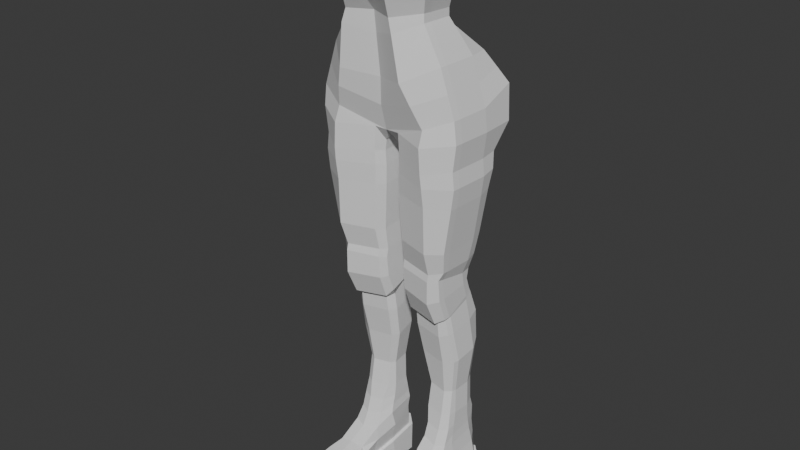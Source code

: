 # Source: tpose.blend  (saved by Blender 4.2.66; exported with 4.5.12 LTS)
import bpy
from mathutils import Matrix  # noqa: F401  (used for matrix-valued properties, if any)

bpy.ops.wm.read_factory_settings(use_empty=True)
scene = bpy.context.scene
scene.name = 'Scene'

# ---- collections
col_collection = bpy.data.collections.new('Collection'); scene.collection.children.link(col_collection)

# ---- world
world_world = bpy.data.worlds.new('World'); scene.world = world_world
world_world.use_nodes = True; world_world.node_tree.nodes.clear()
_N = world_world.node_tree.nodes; _L = world_world.node_tree.links
n0 = _N.new('ShaderNodeOutputWorld'); n0.name = 'World Output'; n0.location = (300, 300)
n1 = _N.new('ShaderNodeBackground'); n1.name = 'Background'; n1.location = (10, 300)
n1.inputs[0].default_value = (0.05088, 0.05088, 0.05088, 1.0)
_L.new(n1.outputs[0], n0.inputs[0])
n0.is_active_output = True
world_world.color = (0.05088, 0.05088, 0.05088)
world_world.sun_shadow_jitter_overblur = 0.0

# ---- meshes
me_cube_001 = bpy.data.meshes.new('Cube.001')
me_cube_001.from_pydata([(0.07425, 0.01769, 0.003177), (0.07183, 0.01817, 0.08595), (0.1941, 0.01769, 0.00499), (0.1922, 0.01809, 0.08715), (0.07425, 0.1126, 0.001884), (0.1124, 0.1508, 0.002536), (0.1112, 0.1498, 0.1005), (0.07268, 0.1125, 0.09942), (0.154, 0.1508, 0.003816), (0.1928, 0.1126, 0.00499), (0.1933, 0.1119, 0.09879), (0.1533, 0.1511, 0.1006), (0.0726, 0.02031, 0.0526), (0.1928, 0.02026, 0.054), (0.09039, -0.05284, 0.006188), (0.08797, -0.05124, 0.0601), (0.1933, -0.05075, 0.06178), (0.1939, -0.05236, 0.008055), (0.06563, -0.1041, 0.004324), (0.06486, -0.0983, 0.05782), (0.2142, -0.1009, 0.05818), (0.2147, -0.1068, 0.004879), (0.05944, -0.17, 0.01257), (0.05867, -0.1612, 0.06606), (0.2163, -0.1673, 0.06611), (0.2169, -0.1764, 0.0107), (0.06108, -0.199, 0.02036), (0.05958, -0.1916, 0.07224), (0.2032, -0.1936, 0.07178), (0.2046, -0.2014, 0.018), (0.1315, -0.2346, 0.08458), (0.1321, -0.2435, 0.03475), (0.1901, -0.2171, 0.07939), (0.1907, -0.2261, 0.02909), (0.08035, -0.2227, 0.07963), (0.08107, -0.2315, 0.03028), (0.1347, -0.2045, 0.1118), (0.1637, -0.2019, 0.1126), (0.1833, -0.1902, 0.1137), (0.0937, -0.185, 0.1133), (0.1065, -0.2022, 0.1103), (0.08983, -0.1598, 0.1201), (0.1838, -0.1617, 0.1151), (0.1732, -0.1156, 0.1265), (0.09428, -0.1115, 0.1271), (0.0774, -0.05475, 0.1311), (0.1803, -0.0567, 0.1345), (0.1707, 0.1055, 0.1599), (0.1513, 0.1367, 0.168), (0.1125, 0.1424, 0.1683), (0.08591, 0.1075, 0.1695), (0.06449, 0.01735, 0.1544), (0.1733, 0.01603, 0.1508), (0.0831, 0.108, 0.09894), (0.1156, 0.1395, 0.09931), (0.1492, 0.1405, 0.09939), (0.1828, 0.1075, 0.09829), (0.08229, 0.01916, 0.0864), (0.1818, 0.0181, 0.08707), (0.09892, -0.05267, 0.06049), (0.1828, -0.05288, 0.06152), (0.07508, -0.1012, 0.05777), (0.06914, -0.1616, 0.06607), (0.2058, -0.1651, 0.06556), (0.2038, -0.1032, 0.05805), (0.08687, -0.2138, 0.07742), (0.06994, -0.1885, 0.07145), (0.1939, -0.189, 0.07065), (0.1829, -0.2086, 0.07731), (0.132, -0.2199, 0.08302), (0.08073, -0.05003, 0.1765), (0.1697, -0.04592, 0.1676), (0.1674, 0.007939, 0.1985), (0.06978, 0.008415, 0.2036), (0.1648, 0.09738, 0.2076), (0.1163, 0.1293, 0.218), (0.1499, 0.1304, 0.2181), (0.07171, 0.09784, 0.2177), (0.1333, -0.05972, 0.1633), (0.1365, -0.114, 0.133), (0.135, -0.1611, 0.1188), (0.07319, -0.1861, 0.09951), (0.1967, -0.1635, 0.09988), (0.0897, -0.2094, 0.0954), (0.1908, -0.1908, 0.09926), (0.1791, -0.2088, 0.1006), (0.1315, -0.2208, 0.09179), (0.069, -0.1597, 0.109), (0.185, -0.1116, 0.112), (0.08151, -0.109, 0.1075), (0.1597, 0.003866, 0.307), (0.1637, 0.02586, 0.3066), (0.08027, 0.0008863, 0.3085), (0.07, 0.02691, 0.305), (0.1381, -0.009883, 0.3054), (0.1652, 0.0837, 0.3042), (0.1211, 0.123, 0.3083), (0.1524, 0.1157, 0.3087), (0.07651, 0.08427, 0.3036), (0.0709, 0.01504, 0.2347), (0.06818, 0.02013, 0.2663), (0.07469, 0.0894, 0.2711), (0.07309, 0.09393, 0.2424), (0.1341, -0.03675, 0.2042), (0.1353, -0.01984, 0.2516), (0.08995, -0.0121, 0.2582), (0.08875, -0.02697, 0.2136), (0.1513, 0.1286, 0.2441), (0.1529, 0.1264, 0.2742), (0.1623, 0.08895, 0.2678), (0.1628, 0.09347, 0.2366), (0.1649, 0.01908, 0.265), (0.1654, 0.01311, 0.2304), (0.1636, -0.02313, 0.2102), (0.1636, -0.007726, 0.2563), (0.1193, 0.1254, 0.2741), (0.1177, 0.1275, 0.244), (0.1597, 0.003866, 0.307), (0.1637, 0.02586, 0.3066), (0.08027, 0.0008863, 0.3085), (0.07, 0.02691, 0.305), (0.1381, -0.009883, 0.3054), (0.1652, 0.0837, 0.3042), (0.1211, 0.123, 0.3083), (0.1524, 0.1157, 0.3087), (0.07651, 0.08427, 0.3036), (0.158, 0.01548, 0.3864), (0.1618, 0.0278, 0.3866), (0.08162, 0.01254, 0.3876), (0.07174, 0.0289, 0.3852), (0.1372, 0.002384, 0.384), (0.1632, 0.08341, 0.3877), (0.1209, 0.1209, 0.3938), (0.1509, 0.1139, 0.3938), (0.078, 0.08399, 0.3871), (0.1722, 0.001718, 0.5014), (0.1776, 0.01689, 0.5038), (0.06203, -0.002113, 0.5024), (0.04779, 0.01849, 0.5021), (0.1422, -0.01408, 0.4964), (0.1797, 0.08542, 0.5142), (0.1186, 0.1307, 0.5279), (0.162, 0.1221, 0.5268), (0.05681, 0.08622, 0.5136), (0.1649, -0.02006, 0.6031), (0.1709, -0.003566, 0.6056), (0.05623, -0.02422, 0.6029), (0.04075, -0.001826, 0.6026), (0.1434, -0.03723, 0.5963), (0.1731, 0.07094, 0.617), (0.1178, 0.1202, 0.6306), (0.1649, 0.1108, 0.6294), (0.05056, 0.07182, 0.6151), (0.16, -0.0276, 0.6567), (0.1658, -0.01233, 0.6627), (0.0571, -0.03193, 0.6572), (0.04188, -0.01037, 0.6618), (0.1429, -0.04299, 0.6481), (0.168, 0.05672, 0.6897), (0.1176, 0.09024, 0.7086), (0.164, 0.08149, 0.7054), (0.05152, 0.05761, 0.6897), (0.1673, -0.04051, 0.6654), (0.1696, -0.02254, 0.6682), (0.04619, -0.04561, 0.666), (0.03807, -0.02023, 0.6793), (0.1471, -0.06203, 0.6553), (0.1665, 0.05874, 0.7), (0.1174, 0.08244, 0.7235), (0.1664, 0.07214, 0.7197), (0.03962, 0.05978, 0.7042), (0.1673, -0.0674, 0.7366), (0.1685, -0.04821, 0.7389), (0.04617, -0.07215, 0.7386), (0.03488, -0.04626, 0.7378), (0.1471, -0.09902, 0.7344), (0.1711, 0.03849, 0.7488), (0.1174, 0.06999, 0.7589), (0.1663, 0.05907, 0.7579), (0.0396, 0.0395, 0.7485), (0.1672, -0.074, 0.8067), (0.1685, -0.05495, 0.8034), (0.04615, -0.07801, 0.8099), (0.03486, -0.05354, 0.8018), (0.1471, -0.09939, 0.8062), (0.1711, 0.03103, 0.7885), (0.1174, 0.07632, 0.7871), (0.1663, 0.06554, 0.7892), (0.03958, 0.03191, 0.7879), (0.181, -0.06968, 0.8335), (0.1823, -0.05036, 0.8334), (0.04616, -0.07416, 0.834), (0.03488, -0.04862, 0.83), (0.1471, -0.09466, 0.8269), (0.1849, 0.0369, 0.8327), (0.1174, 0.08181, 0.8366), (0.1801, 0.07084, 0.839), (0.03959, 0.03786, 0.8302), (0.191, -0.08274, 0.8998), (0.1925, -0.05977, 0.8996), (0.04899, -0.08806, 0.902), (0.03558, -0.0577, 0.8973), (0.1507, -0.1198, 0.9023), (0.1955, 0.04394, 0.8987), (0.1154, 0.09058, 0.9058), (0.1899, 0.07937, 0.9068), (0.04118, 0.04508, 0.8975), (0.215, -0.08772, 1.042), (0.2166, -0.06475, 1.042), (0.04056, -0.09304, 1.045), (0.02714, -0.06269, 1.04), (0.1502, -0.1241, 1.041), (0.2196, 0.03895, 1.041), (0.1149, 0.09233, 1.046), (0.214, 0.07929, 1.048), (0.03275, 0.0401, 1.04), (0.2227, -0.08745, 1.102), (0.2242, -0.06448, 1.102), (0.04053, -0.09277, 1.104), (0.02712, -0.06242, 1.099), (0.1502, -0.1331, 1.101), (0.2272, 0.03922, 1.101), (0.1149, 0.1003, 1.103), (0.2216, 0.08722, 1.106), (0.03272, 0.04037, 1.1), (0.2172, -0.08728, 1.152), (0.2187, -0.06431, 1.152), (0.04351, -0.0926, 1.145), (0.03001, -0.06225, 1.14), (0.1485, -0.1375, 1.142), (0.2217, 0.03939, 1.151), (0.1133, 0.1106, 1.142), (0.2162, 0.09556, 1.154), (0.03562, 0.04054, 1.14), (0.2271, -0.08798, 1.229), (0.2286, -0.06501, 1.229), (0.03936, -0.0933, 1.218), (0.02586, -0.06294, 1.171), (0.1443, -0.1382, 1.215), (0.2316, 0.0387, 1.228), (0.1092, 0.1607, 1.213), (0.2262, 0.1456, 1.228), (0.03147, 0.03984, 1.194), (0.2196, -0.08872, 1.294), (0.2211, -0.06575, 1.294), (0.0, -0.09404, 1.218), (0.0, -0.06368, 1.211), (0.1425, -0.1212, 1.26), (0.2242, 0.03796, 1.294), (0.1084, 0.168, 1.297), (0.2183, 0.1508, 1.331), (0.0, 0.0999, 1.212), (0.1761, -0.09106, 1.427), (0.1776, -0.06809, 1.427), (0.0, -0.1163, 1.371), (0.0, -0.06603, 1.363), (0.09908, -0.1625, 1.387), (0.1808, 0.03561, 1.427), (0.06499, 0.1245, 1.392), (0.1749, 0.09178, 1.428), (0.0, 0.09755, 1.364), (0.1212, -0.145, 1.326), (0.0, -0.1145, 1.293), (0.1983, -0.08986, 1.359), (0.197, 0.1219, 1.379), (0.203, 0.03681, 1.359), (0.1998, -0.0669, 1.359), (0.0, 0.09875, 1.287), (0.08714, 0.1467, 1.344), (0.0, -0.06483, 1.285), (0.1229, -0.09251, 1.529), (0.1244, -0.06954, 1.529), (0.0, -0.1312, 1.492), (0.0, -0.06747, 1.493), (0.08162, -0.1701, 1.512), (0.1275, 0.002667, 1.528), (0.04872, 0.04776, 1.501), (0.1217, 0.007363, 1.516), (0.0, 0.04954, 1.481), (0.122, -0.09192, 1.554), (0.1235, -0.06895, 1.553), (0.0, -0.1382, 1.553), (0.0, -0.06688, 1.554), (0.06998, -0.1669, 1.551), (0.1268, 0.003258, 1.551), (0.03513, 0.02475, 1.552), (0.1177, 0.007954, 1.543), (0.0, 0.04082, 1.546), (0.1397, -0.1105, 1.607), (0.1417, -0.07996, 1.607), (0.0, -0.1863, 1.609), (0.0, -0.07721, 1.608), (0.07095, -0.1843, 1.609), (0.1407, 0.004351, 1.608), (0.02404, 0.06533, 1.608), (0.1339, 0.02176, 1.607), (0.0, 0.0686, 1.608), (0.1527, -0.1226, 1.65), (0.155, -0.0862, 1.65), (0.0, -0.188, 1.649), (0.0, -0.08292, 1.651), (0.07075, -0.1857, 1.65), (0.1538, 0.01425, 1.651), (0.01485, 0.0869, 1.651), (0.1458, 0.03499, 1.65), (0.0, 0.0908, 1.651), (0.1527, -0.1228, 1.695), (0.1551, -0.08641, 1.694), (0.0, -0.1892, 1.695), (0.0, -0.08314, 1.695), (0.07081, -0.193, 1.691), (0.1539, 0.01404, 1.695), (0.01492, 0.1002, 1.696), (0.1458, 0.03478, 1.694), (0.0, 0.1041, 1.696), (0.1543, -0.1246, 1.719), (0.1568, -0.08738, 1.719), (0.0, -0.1946, 1.718), (0.0, -0.08404, 1.719), (0.07074, -0.2114, 1.712), (0.1555, 0.01513, 1.72), (0.0137, 0.1177, 1.723), (0.1473, 0.03629, 1.719), (0.0, 0.1217, 1.723), (0.1559, -0.1263, 1.741), (0.1584, -0.08834, 1.741), (0.0, -0.1926, 1.744), (0.0, -0.08493, 1.742), (0.07065, -0.213, 1.737), (0.1572, 0.01623, 1.742), (0.01246, 0.1279, 1.742), (0.1487, 0.03782, 1.741), (0.0, 0.132, 1.742), (0.159, -0.1295, 1.767), (0.1616, -0.09014, 1.766), (0.0, -0.1875, 1.771), (0.0, -0.08659, 1.767), (0.07041, -0.2093, 1.766), (0.1603, 0.01853, 1.767), (0.009946, 0.1332, 1.767), (0.1516, 0.04097, 1.766), (0.0, 0.1374, 1.768), (0.1611, -0.1318, 1.794), (0.1637, -0.09141, 1.794), (0.0, -0.179, 1.788), (0.0, -0.08777, 1.795), (0.07025, -0.1966, 1.787), (0.1624, 0.02002, 1.795), (0.008256, 0.1376, 1.794), (0.1535, 0.04302, 1.794), (0.0, 0.1419, 1.794), (0.1636, -0.1345, 1.82), (0.1664, -0.09292, 1.819), (0.0, -0.1561, 1.818), (0.0, -0.08917, 1.82), (0.07002, -0.1534, 1.818), (0.165, 0.0219, 1.82), (0.006131, 0.1424, 1.82), (0.1558, 0.04561, 1.819), (0.0, 0.1469, 1.821), (0.01727, -0.2112, 1.765), (0.01676, -0.1948, 1.691), (0.01918, -0.1554, 1.818), (0.01776, -0.2148, 1.737), (0.01876, -0.1985, 1.787), (0.01832, -0.2132, 1.712), (0.08514, -0.1807, 1.692), (0.1093, -0.1893, 1.738), (0.1119, -0.1752, 1.788), (0.1096, -0.1873, 1.714), (0.1086, -0.1875, 1.766)], [], [(5, 6, 11, 8), (10, 11, 6, 7, 1, 3), (1, 12, 14, 15), (0, 12, 1, 7, 4), (9, 10, 3, 13, 2), (6, 5, 4, 7), (10, 9, 8, 11), (4, 5, 8, 9, 2, 0), (2, 13, 12, 0), (17, 16, 20, 21), (12, 13, 17, 14), (3, 1, 15, 16), (13, 3, 16, 17), (15, 14, 18, 19), (14, 17, 21, 18), (16, 15, 19, 20), (18, 21, 25, 22), (25, 24, 28, 29), (20, 19, 23, 24), (21, 20, 24, 25), (19, 18, 22, 23), (35, 34, 27, 26), (23, 22, 26, 27), (22, 25, 29, 33, 31, 35, 26), (24, 23, 27, 34, 30, 32, 28), (33, 32, 30, 31), (29, 28, 32, 33), (31, 30, 34, 35), (56, 58, 57, 53, 54, 55), (58, 60, 59, 57), (60, 64, 61, 59), (64, 63, 62, 61), (63, 67, 68, 69, 65, 66, 62), (62, 66, 81, 87), (57, 59, 45, 51), (67, 63, 82, 84), (66, 65, 83, 81), (59, 61, 89, 45), (58, 56, 47, 52), (63, 64, 88, 82), (64, 60, 46, 88), (55, 54, 49, 48), (61, 62, 87, 89), (65, 69, 86, 83), (53, 57, 51, 50), (42, 80, 36, 37, 38), (43, 79, 80, 42), (43, 46, 71), (47, 48, 76, 74), (44, 79, 78, 70), (60, 58, 52, 46), (54, 53, 50, 49), (69, 68, 85, 86), (56, 55, 48, 47), (68, 67, 84, 85), (105, 104, 94, 92), (101, 100, 93, 98), (52, 47, 74, 72), (46, 52, 72, 71), (49, 50, 77, 75), (48, 49, 75, 76), (51, 45, 70, 73), (45, 44, 70), (50, 51, 73, 77), (80, 79, 44, 41), (78, 79, 43, 71), (36, 80, 41, 39, 40), (44, 87, 41), (87, 81, 39, 41), (86, 85, 37, 36), (82, 43, 42), (84, 82, 42, 38), (83, 86, 36, 40), (85, 84, 38, 37), (81, 83, 40, 39), (88, 46, 43), (82, 88, 43), (89, 87, 44), (45, 89, 44), (91, 93, 92, 94, 90), (95, 97, 96, 98, 93, 91), (109, 108, 97, 95), (111, 109, 95, 91), (104, 114, 90, 94), (114, 111, 91, 90), (115, 101, 98, 96), (108, 115, 96, 97), (100, 105, 92, 93), (73, 70, 106, 99), (99, 106, 105, 100), (76, 75, 116, 107), (107, 116, 115, 108), (75, 77, 102, 116), (116, 102, 101, 115), (71, 72, 112, 113), (113, 112, 111, 114), (78, 71, 113, 103), (103, 113, 114, 104), (72, 74, 110, 112), (112, 110, 109, 111), (74, 76, 107, 110), (110, 107, 108, 109), (77, 73, 99, 102), (102, 99, 100, 101), (70, 78, 103, 106), (106, 103, 104, 105), (118, 117, 121, 119, 120), (122, 118, 120, 125, 123, 124), (128, 130, 139, 137), (134, 129, 138, 143), (123, 125, 134, 132), (124, 123, 132, 133), (120, 119, 128, 129), (125, 120, 129, 134), (119, 121, 130, 128), (121, 117, 126, 130), (122, 124, 133, 131), (118, 122, 131, 127), (117, 118, 127, 126), (139, 135, 144, 148), (137, 139, 148, 146), (130, 126, 135, 139), (131, 133, 142, 140), (127, 131, 140, 136), (126, 127, 136, 135), (132, 134, 143, 141), (133, 132, 141, 142), (129, 128, 137, 138), (152, 147, 156, 161), (147, 146, 155, 156), (140, 142, 151, 149), (136, 140, 149, 145), (135, 136, 145, 144), (141, 143, 152, 150), (142, 141, 150, 151), (138, 137, 146, 147), (143, 138, 147, 152), (153, 154, 163, 162), (154, 158, 167, 163), (146, 148, 157, 155), (148, 144, 153, 157), (149, 151, 160, 158), (145, 149, 158, 154), (144, 145, 154, 153), (150, 152, 161, 159), (151, 150, 159, 160), (166, 162, 171, 175), (164, 166, 175, 173), (159, 161, 170, 168), (160, 159, 168, 169), (156, 155, 164, 165), (161, 156, 165, 170), (155, 157, 166, 164), (157, 153, 162, 166), (158, 160, 169, 167), (179, 174, 183, 188), (174, 173, 182, 183), (167, 169, 178, 176), (163, 167, 176, 172), (162, 163, 172, 171), (168, 170, 179, 177), (169, 168, 177, 178), (165, 164, 173, 174), (170, 165, 174, 179), (180, 181, 190, 189), (181, 185, 194, 190), (173, 175, 184, 182), (175, 171, 180, 184), (176, 178, 187, 185), (172, 176, 185, 181), (171, 172, 181, 180), (177, 179, 188, 186), (178, 177, 186, 187), (193, 189, 198, 202), (191, 193, 202, 200), (186, 188, 197, 195), (187, 186, 195, 196), (183, 182, 191, 192), (188, 183, 192, 197), (182, 184, 193, 191), (184, 180, 189, 193), (185, 187, 196, 194), (206, 201, 210, 215), (201, 200, 209, 210), (194, 196, 205, 203), (190, 194, 203, 199), (189, 190, 199, 198), (195, 197, 206, 204), (196, 195, 204, 205), (192, 191, 200, 201), (197, 192, 201, 206), (213, 215, 224, 222), (207, 208, 217, 216), (200, 202, 211, 209), (202, 198, 207, 211), (203, 205, 214, 212), (199, 203, 212, 208), (198, 199, 208, 207), (204, 206, 215, 213), (205, 204, 213, 214), (221, 223, 232, 230), (220, 216, 225, 229), (214, 213, 222, 223), (210, 209, 218, 219), (215, 210, 219, 224), (209, 211, 220, 218), (211, 207, 216, 220), (212, 214, 223, 221), (208, 212, 221, 217), (228, 227, 236, 237), (232, 231, 240, 241), (217, 221, 230, 226), (216, 217, 226, 225), (222, 224, 233, 231), (223, 222, 231, 232), (219, 218, 227, 228), (224, 219, 228, 233), (218, 220, 229, 227), (237, 236, 245, 246), (241, 240, 249, 250), (233, 228, 237, 242), (227, 229, 238, 236), (229, 225, 234, 238), (230, 232, 241, 239), (226, 230, 239, 235), (225, 226, 235, 234), (231, 233, 242, 240), (261, 263, 252, 256), (262, 261, 256, 254), (242, 237, 246, 251), (236, 238, 247, 245), (238, 234, 243, 247), (239, 241, 250, 248), (235, 239, 248, 244), (234, 235, 244, 243), (240, 242, 251, 249), (260, 255, 273, 278), (255, 254, 272, 273), (265, 264, 259, 257), (266, 265, 257, 253), (263, 266, 253, 252), (268, 267, 260, 258), (264, 268, 258, 259), (269, 262, 254, 255), (267, 269, 255, 260), (251, 246, 269, 267), (246, 245, 262, 269), (250, 249, 268, 264), (249, 251, 267, 268), (243, 244, 266, 263), (244, 248, 265, 266), (248, 250, 264, 265), (245, 247, 261, 262), (247, 243, 263, 261), (273, 272, 281, 282), (277, 276, 285, 286), (254, 256, 274, 272), (256, 252, 270, 274), (257, 259, 277, 275), (253, 257, 275, 271), (252, 253, 271, 270), (258, 260, 278, 276), (259, 258, 276, 277), (287, 282, 291, 296), (282, 281, 290, 291), (278, 273, 282, 287), (272, 274, 283, 281), (274, 270, 279, 283), (275, 277, 286, 284), (271, 275, 284, 280), (270, 271, 280, 279), (276, 278, 287, 285), (289, 293, 302, 298), (293, 295, 304, 302), (281, 283, 292, 290), (283, 279, 288, 292), (284, 286, 295, 293), (280, 284, 293, 289), (279, 280, 289, 288), (285, 287, 296, 294), (286, 285, 294, 295), (299, 301, 310, 361, 308), (305, 300, 309, 314), (288, 289, 298, 297), (294, 296, 305, 303), (295, 294, 303, 304), (291, 290, 299, 300), (296, 291, 300, 305), (290, 292, 301, 299), (292, 288, 297, 301), (308, 361, 365, 317), (314, 309, 318, 323), (301, 297, 306, 366, 310), (302, 304, 313, 311), (298, 302, 311, 307), (297, 298, 307, 306), (303, 305, 314, 312), (304, 303, 312, 313), (300, 299, 308, 309), (318, 317, 326, 327), (322, 321, 330, 331), (310, 366, 369, 319), (311, 313, 322, 320), (307, 311, 320, 316), (306, 307, 316, 315), (312, 314, 323, 321), (313, 312, 321, 322), (309, 308, 317, 318), (324, 325, 334, 333), (325, 329, 338, 334), (323, 318, 327, 332), (317, 365, 363, 326), (319, 369, 367, 328), (320, 322, 331, 329), (316, 320, 329, 325), (315, 316, 325, 324), (321, 323, 332, 330), (337, 370, 368, 346), (335, 360, 364, 344), (330, 332, 341, 339), (331, 330, 339, 340), (327, 326, 335, 336), (332, 327, 336, 341), (326, 363, 360, 335), (328, 367, 370, 337), (329, 331, 340, 338), (350, 345, 354, 359), (345, 344, 353, 354), (338, 340, 349, 347), (334, 338, 347, 343), (333, 334, 343, 342), (339, 341, 350, 348), (340, 339, 348, 349), (336, 335, 344, 345), (341, 336, 345, 350), (352, 354, 353, 362, 355, 351), (356, 358, 357, 359, 354, 352), (344, 364, 362, 353), (346, 368, 342, 351, 355), (347, 349, 358, 356), (343, 347, 356, 352), (342, 343, 352, 351), (348, 350, 359, 357), (349, 348, 357, 358), (365, 361, 310, 319), (364, 360, 337, 346), (360, 363, 328, 337), (362, 364, 346, 355), (363, 365, 319, 328), (367, 369, 315, 324), (368, 370, 333, 342), (370, 367, 324, 333), (369, 366, 306, 315)])
_uv = me_cube_001.uv_layers.new(name='UVMap')
_uv.uv.foreach_set('vector', [0.375, 0.3308, 0.625, 0.3367, 0.625, 0.4125, 0.375, 0.419, 0.625, 0.5739, 0.7125, 0.5, 0.7883, 0.5, 0.875, 0.5739, 0.875, 0.75, 0.625, 0.75, 0.625, 0.0, 0.5459, 0.0, 0.5459, 0.0, 0.625, 0.0, 0.375, 0.0, 0.5459, 0.0, 0.625, 0.0, 0.625, 0.1761, 0.375, 0.1783, 0.375, 0.5717, 0.625, 0.5739, 0.625, 0.75, 0.5459, 0.75, 0.375, 0.75, 0.625, 0.3367, 0.375, 0.3308, 0.375, 0.1783, 0.625, 0.1761, 0.625, 0.5739, 0.375, 0.5717, 0.375, 0.419, 0.625, 0.4125, 0.125, 0.5717, 0.2058, 0.5, 0.294, 0.5, 0.375, 0.5717, 0.375, 0.75, 0.125, 0.75, 0.375, 0.75, 0.5459, 0.75, 0.5459, 1.0, 0.375, 1.0, 0.5459, 0.75, 0.625, 0.75, 0.625, 0.75, 0.5459, 0.75, 0.5459, 1.0, 0.5459, 0.75, 0.5459, 0.75, 0.5459, 1.0, 0.625, 0.75, 0.875, 0.75, 0.875, 0.75, 0.625, 0.75, 0.5459, 0.75, 0.625, 0.75, 0.625, 0.75, 0.5459, 0.75, 0.625, 0.0, 0.5459, 0.0, 0.5459, 0.0, 0.625, 0.0, 0.5459, 1.0, 0.5459, 0.75, 0.5459, 0.75, 0.5459, 1.0, 0.625, 0.75, 0.875, 0.75, 0.875, 0.75, 0.625, 0.75, 0.5459, 1.0, 0.5459, 0.75, 0.5459, 0.75, 0.5459, 1.0, 0.5459, 0.75, 0.625, 0.75, 0.625, 0.75, 0.5459, 0.75, 0.625, 0.75, 0.875, 0.75, 0.875, 0.75, 0.625, 0.75, 0.5459, 0.75, 0.625, 0.75, 0.625, 0.75, 0.5459, 0.75, 0.625, 0.0, 0.5459, 0.0, 0.5459, 0.0, 0.625, 0.0, 0.5459, 0.9375, 0.625, 0.9375, 0.625, 1.0, 0.5459, 1.0, 0.625, 0.0, 0.5459, 0.0, 0.5459, 0.0, 0.625, 0.0, 0.5459, 1.0, 0.5459, 0.75, 0.5459, 0.75, 0.5459, 0.8125, 0.5459, 0.875, 0.5459, 0.9375, 0.5459, 1.0, 0.625, 0.75, 0.875, 0.75, 0.875, 0.75, 0.8125, 0.75, 0.75, 0.75, 0.6875, 0.75, 0.625, 0.75, 0.5459, 0.8125, 0.625, 0.8125, 0.625, 0.875, 0.5459, 0.875, 0.5459, 0.75, 0.625, 0.75, 0.625, 0.8125, 0.5459, 0.8125, 0.5459, 0.875, 0.625, 0.875, 0.625, 0.9375, 0.5459, 0.9375, 0.6469, 0.5819, 0.6467, 0.75, 0.8529, 0.75, 0.8527, 0.5816, 0.7818, 0.5203, 0.7188, 0.5196, 0.6467, 0.75, 0.6507, 0.75, 0.8482, 0.75, 0.8529, 0.75, 0.6507, 0.75, 0.6435, 0.75, 0.8564, 0.75, 0.8482, 0.75, 0.6435, 0.75, 0.6424, 0.75, 0.8584, 0.75, 0.8564, 0.75, 0.6424, 0.75, 0.6528, 0.75, 0.6875, 0.75, 0.7521, 0.75, 0.8109, 0.75, 0.8545, 0.75, 0.8584, 0.75, 0.8584, 0.75, 0.8545, 0.75, 0.8545, 0.75, 0.8584, 0.75, 0.8529, 0.75, 0.8482, 0.75, 0.8482, 0.75, 0.8529, 0.75, 0.6528, 0.75, 0.6424, 0.75, 0.6424, 0.75, 0.6528, 0.75, 0.8545, 0.75, 0.8109, 0.75, 0.8109, 0.75, 0.8545, 0.75, 0.8482, 0.75, 0.8564, 0.75, 0.8443, 0.75, 0.8482, 0.75, 0.6467, 0.75, 0.6469, 0.5819, 0.6469, 0.5819, 0.6467, 0.75, 0.6424, 0.75, 0.6435, 0.75, 0.6597, 0.75, 0.6424, 0.75, 0.6435, 0.75, 0.6507, 0.75, 0.6507, 0.75, 0.6597, 0.75, 0.7188, 0.5196, 0.7818, 0.5203, 0.7818, 0.5203, 0.7188, 0.5196, 0.8564, 0.75, 0.8584, 0.75, 0.8584, 0.75, 0.8443, 0.75, 0.8109, 0.75, 0.7521, 0.75, 0.7521, 0.75, 0.8109, 0.75, 0.8527, 0.5816, 0.8529, 0.75, 0.8529, 0.75, 0.8527, 0.5816, 0.6424, 0.75, 0.7426, 0.75, 0.7521, 0.75, 0.6875, 0.75, 0.6528, 0.75, 0.6657, 0.75, 0.7425, 0.75, 0.7426, 0.75, 0.6424, 0.75, 0.6657, 0.75, 0.6507, 0.75, 0.6498, 0.75, 0.6469, 0.5819, 0.7188, 0.5196, 0.7188, 0.5196, 0.6469, 0.5819, 0.8409, 0.75, 0.7425, 0.75, 0.7321, 0.75, 0.8496, 0.75, 0.6507, 0.75, 0.6467, 0.75, 0.6467, 0.75, 0.6507, 0.75, 0.7818, 0.5203, 0.8527, 0.5816, 0.8527, 0.5816, 0.7818, 0.5203, 0.7521, 0.75, 0.6875, 0.75, 0.6875, 0.75, 0.7521, 0.75, 0.6469, 0.5819, 0.7188, 0.5196, 0.7188, 0.5196, 0.6469, 0.5819, 0.6875, 0.75, 0.6528, 0.75, 0.6528, 0.75, 0.6875, 0.75, 0.8496, 0.75, 0.7321, 0.75, 0.7321, 0.75, 0.8496, 0.75, 0.8527, 0.5816, 0.8529, 0.75, 0.8529, 0.75, 0.8527, 0.5816, 0.6467, 0.75, 0.6469, 0.5819, 0.6469, 0.5819, 0.6467, 0.75, 0.6507, 0.75, 0.6467, 0.75, 0.6467, 0.75, 0.6498, 0.75, 0.7818, 0.5203, 0.8527, 0.5816, 0.8527, 0.5816, 0.7818, 0.5203, 0.7188, 0.5196, 0.7818, 0.5203, 0.7818, 0.5203, 0.7188, 0.5196, 0.8529, 0.75, 0.8482, 0.75, 0.8496, 0.75, 0.8529, 0.75, 0.8482, 0.75, 0.8409, 0.75, 0.8496, 0.75, 0.8527, 0.5816, 0.8529, 0.75, 0.8529, 0.75, 0.8527, 0.5816, 0.7426, 0.75, 0.7425, 0.75, 0.8409, 0.75, 0.8337, 0.75, 0.7321, 0.75, 0.7425, 0.75, 0.6657, 0.75, 0.6498, 0.75, 0.7521, 0.75, 0.7426, 0.75, 0.8337, 0.75, 0.8273, 0.75, 0.8109, 0.75, 0.8409, 0.75, 0.8584, 0.75, 0.8337, 0.75, 0.8584, 0.75, 0.8545, 0.75, 0.8273, 0.75, 0.8337, 0.75, 0.7521, 0.75, 0.6875, 0.75, 0.6875, 0.75, 0.7521, 0.75, 0.6424, 0.75, 0.6657, 0.75, 0.6424, 0.75, 0.6528, 0.75, 0.6424, 0.75, 0.6424, 0.75, 0.6528, 0.75, 0.8109, 0.75, 0.7521, 0.75, 0.7521, 0.75, 0.8109, 0.75, 0.6875, 0.75, 0.6528, 0.75, 0.6528, 0.75, 0.6875, 0.75, 0.8545, 0.75, 0.8109, 0.75, 0.8109, 0.75, 0.8273, 0.75, 0.6597, 0.75, 0.6507, 0.75, 0.6657, 0.75, 0.6424, 0.75, 0.6597, 0.75, 0.6657, 0.75, 0.8443, 0.75, 0.8584, 0.75, 0.8409, 0.75, 0.8482, 0.75, 0.8443, 0.75, 0.8409, 0.75, 0.6467, 0.75, 0.8529, 0.75, 0.8496, 0.75, 0.7321, 0.75, 0.6498, 0.75, 0.6469, 0.5819, 0.7188, 0.5196, 0.7818, 0.5203, 0.8527, 0.5816, 0.8529, 0.75, 0.6467, 0.75, 0.6469, 0.5819, 0.7188, 0.5196, 0.7188, 0.5196, 0.6469, 0.5819, 0.6467, 0.75, 0.6469, 0.5819, 0.6469, 0.5819, 0.6467, 0.75, 0.7321, 0.75, 0.6498, 0.75, 0.6498, 0.75, 0.7321, 0.75, 0.6498, 0.75, 0.6467, 0.75, 0.6467, 0.75, 0.6498, 0.75, 0.7818, 0.5203, 0.8527, 0.5816, 0.8527, 0.5816, 0.7818, 0.5203, 0.7188, 0.5196, 0.7818, 0.5203, 0.7818, 0.5203, 0.7188, 0.5196, 0.8529, 0.75, 0.8496, 0.75, 0.8496, 0.75, 0.8529, 0.75, 0.8529, 0.75, 0.8496, 0.75, 0.8496, 0.75, 0.8529, 0.75, 0.8529, 0.75, 0.8496, 0.75, 0.8496, 0.75, 0.8529, 0.75, 0.7188, 0.5196, 0.7818, 0.5203, 0.7818, 0.5203, 0.7188, 0.5196, 0.7188, 0.5196, 0.7818, 0.5203, 0.7818, 0.5203, 0.7188, 0.5196, 0.7818, 0.5203, 0.8527, 0.5816, 0.8527, 0.5816, 0.7818, 0.5203, 0.7818, 0.5203, 0.8527, 0.5816, 0.8527, 0.5816, 0.7818, 0.5203, 0.6498, 0.75, 0.6467, 0.75, 0.6467, 0.75, 0.6498, 0.75, 0.6498, 0.75, 0.6467, 0.75, 0.6467, 0.75, 0.6498, 0.75, 0.7321, 0.75, 0.6498, 0.75, 0.6498, 0.75, 0.7321, 0.75, 0.7321, 0.75, 0.6498, 0.75, 0.6498, 0.75, 0.7321, 0.75, 0.6467, 0.75, 0.6469, 0.5819, 0.6469, 0.5819, 0.6467, 0.75, 0.6467, 0.75, 0.6469, 0.5819, 0.6469, 0.5819, 0.6467, 0.75, 0.6469, 0.5819, 0.7188, 0.5196, 0.7188, 0.5196, 0.6469, 0.5819, 0.6469, 0.5819, 0.7188, 0.5196, 0.7188, 0.5196, 0.6469, 0.5819, 0.8527, 0.5816, 0.8529, 0.75, 0.8529, 0.75, 0.8527, 0.5816, 0.8527, 0.5816, 0.8529, 0.75, 0.8529, 0.75, 0.8527, 0.5816, 0.8496, 0.75, 0.7321, 0.75, 0.7321, 0.75, 0.8496, 0.75, 0.8496, 0.75, 0.7321, 0.75, 0.7321, 0.75, 0.8496, 0.75, 0.6467, 0.75, 0.6498, 0.75, 0.7321, 0.75, 0.8496, 0.75, 0.8529, 0.75, 0.6469, 0.5819, 0.6467, 0.75, 0.8529, 0.75, 0.8527, 0.5816, 0.7818, 0.5203, 0.7188, 0.5196, 0.8496, 0.75, 0.7321, 0.75, 0.7321, 0.75, 0.8496, 0.75, 0.8527, 0.5816, 0.8529, 0.75, 0.8529, 0.75, 0.8527, 0.5816, 0.7818, 0.5203, 0.8527, 0.5816, 0.8527, 0.5816, 0.7818, 0.5203, 0.7188, 0.5196, 0.7818, 0.5203, 0.7818, 0.5203, 0.7188, 0.5196, 0.8529, 0.75, 0.8496, 0.75, 0.8496, 0.75, 0.8529, 0.75, 0.8527, 0.5816, 0.8529, 0.75, 0.8529, 0.75, 0.8527, 0.5816, 0.8496, 0.75, 0.7321, 0.75, 0.7321, 0.75, 0.8496, 0.75, 0.7321, 0.75, 0.6498, 0.75, 0.6498, 0.75, 0.7321, 0.75, 0.6469, 0.5819, 0.7188, 0.5196, 0.7188, 0.5196, 0.6469, 0.5819, 0.6467, 0.75, 0.6469, 0.5819, 0.6469, 0.5819, 0.6467, 0.75, 0.6498, 0.75, 0.6467, 0.75, 0.6467, 0.75, 0.6498, 0.75, 0.7321, 0.75, 0.6498, 0.75, 0.6498, 0.75, 0.7321, 0.75, 0.8496, 0.75, 0.7321, 0.75, 0.7321, 0.75, 0.8496, 0.75, 0.7321, 0.75, 0.6498, 0.75, 0.6498, 0.75, 0.7321, 0.75, 0.6469, 0.5819, 0.7188, 0.5196, 0.7188, 0.5196, 0.6469, 0.5819, 0.6467, 0.75, 0.6469, 0.5819, 0.6469, 0.5819, 0.6467, 0.75, 0.6498, 0.75, 0.6467, 0.75, 0.6467, 0.75, 0.6498, 0.75, 0.7818, 0.5203, 0.8527, 0.5816, 0.8527, 0.5816, 0.7818, 0.5203, 0.7188, 0.5196, 0.7818, 0.5203, 0.7818, 0.5203, 0.7188, 0.5196, 0.8529, 0.75, 0.8496, 0.75, 0.8496, 0.75, 0.8529, 0.75, 0.8527, 0.5816, 0.8529, 0.75, 0.8529, 0.75, 0.8527, 0.5816, 0.8529, 0.75, 0.8496, 0.75, 0.8496, 0.75, 0.8529, 0.75, 0.6469, 0.5819, 0.7188, 0.5196, 0.7188, 0.5196, 0.6469, 0.5819, 0.6467, 0.75, 0.6469, 0.5819, 0.6469, 0.5819, 0.6467, 0.75, 0.6498, 0.75, 0.6467, 0.75, 0.6467, 0.75, 0.6498, 0.75, 0.7818, 0.5203, 0.8527, 0.5816, 0.8527, 0.5816, 0.7818, 0.5203, 0.7188, 0.5196, 0.7818, 0.5203, 0.7818, 0.5203, 0.7188, 0.5196, 0.8529, 0.75, 0.8496, 0.75, 0.8496, 0.75, 0.8529, 0.75, 0.8527, 0.5816, 0.8529, 0.75, 0.8529, 0.75, 0.8527, 0.5816, 0.6498, 0.75, 0.6467, 0.75, 0.6467, 0.75, 0.6498, 0.75, 0.6467, 0.75, 0.6469, 0.5819, 0.6469, 0.5819, 0.6467, 0.75, 0.8496, 0.75, 0.7321, 0.75, 0.7321, 0.75, 0.8496, 0.75, 0.7321, 0.75, 0.6498, 0.75, 0.6498, 0.75, 0.7321, 0.75, 0.6469, 0.5819, 0.7188, 0.5196, 0.7188, 0.5196, 0.6469, 0.5819, 0.6467, 0.75, 0.6469, 0.5819, 0.6469, 0.5819, 0.6467, 0.75, 0.6498, 0.75, 0.6467, 0.75, 0.6467, 0.75, 0.6498, 0.75, 0.7818, 0.5203, 0.8527, 0.5816, 0.8527, 0.5816, 0.7818, 0.5203, 0.7188, 0.5196, 0.7818, 0.5203, 0.7818, 0.5203, 0.7188, 0.5196, 0.7321, 0.75, 0.6498, 0.75, 0.6498, 0.75, 0.7321, 0.75, 0.8496, 0.75, 0.7321, 0.75, 0.7321, 0.75, 0.8496, 0.75, 0.7818, 0.5203, 0.8527, 0.5816, 0.8527, 0.5816, 0.7818, 0.5203, 0.7188, 0.5196, 0.7818, 0.5203, 0.7818, 0.5203, 0.7188, 0.5196, 0.8529, 0.75, 0.8496, 0.75, 0.8496, 0.75, 0.8529, 0.75, 0.8527, 0.5816, 0.8529, 0.75, 0.8529, 0.75, 0.8527, 0.5816, 0.8496, 0.75, 0.7321, 0.75, 0.7321, 0.75, 0.8496, 0.75, 0.7321, 0.75, 0.6498, 0.75, 0.6498, 0.75, 0.7321, 0.75, 0.6469, 0.5819, 0.7188, 0.5196, 0.7188, 0.5196, 0.6469, 0.5819, 0.8527, 0.5816, 0.8529, 0.75, 0.8529, 0.75, 0.8527, 0.5816, 0.8529, 0.75, 0.8496, 0.75, 0.8496, 0.75, 0.8529, 0.75, 0.6469, 0.5819, 0.7188, 0.5196, 0.7188, 0.5196, 0.6469, 0.5819, 0.6467, 0.75, 0.6469, 0.5819, 0.6469, 0.5819, 0.6467, 0.75, 0.6498, 0.75, 0.6467, 0.75, 0.6467, 0.75, 0.6498, 0.75, 0.7818, 0.5203, 0.8527, 0.5816, 0.8527, 0.5816, 0.7818, 0.5203, 0.7188, 0.5196, 0.7818, 0.5203, 0.7818, 0.5203, 0.7188, 0.5196, 0.8529, 0.75, 0.8496, 0.75, 0.8496, 0.75, 0.8529, 0.75, 0.8527, 0.5816, 0.8529, 0.75, 0.8529, 0.75, 0.8527, 0.5816, 0.6498, 0.75, 0.6467, 0.75, 0.6467, 0.75, 0.6498, 0.75, 0.6467, 0.75, 0.6469, 0.5819, 0.6469, 0.5819, 0.6467, 0.75, 0.8496, 0.75, 0.7321, 0.75, 0.7321, 0.75, 0.8496, 0.75, 0.7321, 0.75, 0.6498, 0.75, 0.6498, 0.75, 0.7321, 0.75, 0.6469, 0.5819, 0.7188, 0.5196, 0.7188, 0.5196, 0.6469, 0.5819, 0.6467, 0.75, 0.6469, 0.5819, 0.6469, 0.5819, 0.6467, 0.75, 0.6498, 0.75, 0.6467, 0.75, 0.6467, 0.75, 0.6498, 0.75, 0.7818, 0.5203, 0.8527, 0.5816, 0.8527, 0.5816, 0.7818, 0.5203, 0.7188, 0.5196, 0.7818, 0.5203, 0.7818, 0.5203, 0.7188, 0.5196, 0.7321, 0.75, 0.6498, 0.75, 0.6498, 0.75, 0.7321, 0.75, 0.8496, 0.75, 0.7321, 0.75, 0.7321, 0.75, 0.8496, 0.75, 0.7818, 0.5203, 0.8527, 0.5816, 0.8527, 0.5816, 0.7818, 0.5203, 0.7188, 0.5196, 0.7818, 0.5203, 0.7818, 0.5203, 0.7188, 0.5196, 0.8529, 0.75, 0.8496, 0.75, 0.8496, 0.75, 0.8529, 0.75, 0.8527, 0.5816, 0.8529, 0.75, 0.8529, 0.75, 0.8527, 0.5816, 0.8496, 0.75, 0.7321, 0.75, 0.7321, 0.75, 0.8496, 0.75, 0.7321, 0.75, 0.6498, 0.75, 0.6498, 0.75, 0.7321, 0.75, 0.6469, 0.5819, 0.7188, 0.5196, 0.7188, 0.5196, 0.6469, 0.5819, 0.8527, 0.5816, 0.8529, 0.75, 0.8529, 0.75, 0.8527, 0.5816, 0.8529, 0.75, 0.8496, 0.75, 0.8496, 0.75, 0.8529, 0.75, 0.6469, 0.5819, 0.7188, 0.5196, 0.7188, 0.5196, 0.6469, 0.5819, 0.6467, 0.75, 0.6469, 0.5819, 0.6469, 0.5819, 0.6467, 0.75, 0.6498, 0.75, 0.6467, 0.75, 0.6467, 0.75, 0.6498, 0.75, 0.7818, 0.5203, 0.8527, 0.5816, 0.8527, 0.5816, 0.7818, 0.5203, 0.7188, 0.5196, 0.7818, 0.5203, 0.7818, 0.5203, 0.7188, 0.5196, 0.8529, 0.75, 0.8496, 0.75, 0.8496, 0.75, 0.8529, 0.75, 0.8527, 0.5816, 0.8529, 0.75, 0.8529, 0.75, 0.8527, 0.5816, 0.7818, 0.5203, 0.8527, 0.5816, 0.8527, 0.5816, 0.7818, 0.5203, 0.6498, 0.75, 0.6467, 0.75, 0.6467, 0.75, 0.6498, 0.75, 0.8496, 0.75, 0.7321, 0.75, 0.7321, 0.75, 0.8496, 0.75, 0.7321, 0.75, 0.6498, 0.75, 0.6498, 0.75, 0.7321, 0.75, 0.6469, 0.5819, 0.7188, 0.5196, 0.7188, 0.5196, 0.6469, 0.5819, 0.6467, 0.75, 0.6469, 0.5819, 0.6469, 0.5819, 0.6467, 0.75, 0.6498, 0.75, 0.6467, 0.75, 0.6467, 0.75, 0.6498, 0.75, 0.7818, 0.5203, 0.8527, 0.5816, 0.8527, 0.5816, 0.7818, 0.5203, 0.7188, 0.5196, 0.7818, 0.5203, 0.7818, 0.5203, 0.7188, 0.5196, 0.6469, 0.5819, 0.7188, 0.5196, 0.7188, 0.5196, 0.6469, 0.5819, 0.7321, 0.75, 0.6498, 0.75, 0.6498, 0.75, 0.7321, 0.75, 0.7188, 0.5196, 0.7818, 0.5203, 0.7818, 0.5203, 0.7188, 0.5196, 0.8529, 0.75, 0.8496, 0.75, 0.8496, 0.75, 0.8529, 0.75, 0.8527, 0.5816, 0.8529, 0.75, 0.8529, 0.75, 0.8527, 0.5816, 0.8496, 0.75, 0.7321, 0.75, 0.7321, 0.75, 0.8496, 0.75, 0.7321, 0.75, 0.6498, 0.75, 0.6498, 0.75, 0.7321, 0.75, 0.6469, 0.5819, 0.7188, 0.5196, 0.7188, 0.5196, 0.6469, 0.5819, 0.6467, 0.75, 0.6469, 0.5819, 0.6469, 0.5819, 0.6467, 0.75, 0.8529, 0.75, 0.8496, 0.75, 0.8496, 0.75, 0.8529, 0.75, 0.7188, 0.5196, 0.7818, 0.5203, 0.7818, 0.5203, 0.7188, 0.5196, 0.6467, 0.75, 0.6469, 0.5819, 0.6469, 0.5819, 0.6467, 0.75, 0.6498, 0.75, 0.6467, 0.75, 0.6467, 0.75, 0.6498, 0.75, 0.7818, 0.5203, 0.8527, 0.5816, 0.8527, 0.5816, 0.7818, 0.5203, 0.7188, 0.5196, 0.7818, 0.5203, 0.7818, 0.5203, 0.7188, 0.5196, 0.8529, 0.75, 0.8496, 0.75, 0.8496, 0.75, 0.8529, 0.75, 0.8527, 0.5816, 0.8529, 0.75, 0.8529, 0.75, 0.8527, 0.5816, 0.8496, 0.75, 0.7321, 0.75, 0.7321, 0.75, 0.8496, 0.75, 0.8529, 0.75, 0.8496, 0.75, 0.8496, 0.75, 0.8529, 0.75, 0.7188, 0.5196, 0.7818, 0.5203, 0.7818, 0.5203, 0.7188, 0.5196, 0.8527, 0.5816, 0.8529, 0.75, 0.8529, 0.75, 0.8527, 0.5816, 0.8496, 0.75, 0.7321, 0.75, 0.7321, 0.75, 0.8496, 0.75, 0.7321, 0.75, 0.6498, 0.75, 0.6498, 0.75, 0.7321, 0.75, 0.6469, 0.5819, 0.7188, 0.5196, 0.7188, 0.5196, 0.6469, 0.5819, 0.6467, 0.75, 0.6469, 0.5819, 0.6469, 0.5819, 0.6467, 0.75, 0.6498, 0.75, 0.6467, 0.75, 0.6467, 0.75, 0.6498, 0.75, 0.7818, 0.5203, 0.8527, 0.5816, 0.8527, 0.5816, 0.7818, 0.5203, 0.7321, 0.75, 0.6498, 0.75, 0.6498, 0.75, 0.7321, 0.75, 0.8496, 0.75, 0.7321, 0.75, 0.7321, 0.75, 0.8496, 0.75, 0.8527, 0.5816, 0.8529, 0.75, 0.8529, 0.75, 0.8527, 0.5816, 0.8496, 0.75, 0.7321, 0.75, 0.7321, 0.75, 0.8496, 0.75, 0.7321, 0.75, 0.6498, 0.75, 0.6498, 0.75, 0.7321, 0.75, 0.6469, 0.5819, 0.7188, 0.5196, 0.7188, 0.5196, 0.6469, 0.5819, 0.6467, 0.75, 0.6469, 0.5819, 0.6469, 0.5819, 0.6467, 0.75, 0.6498, 0.75, 0.6467, 0.75, 0.6467, 0.75, 0.6498, 0.75, 0.7818, 0.5203, 0.8527, 0.5816, 0.8527, 0.5816, 0.7818, 0.5203, 0.8527, 0.5816, 0.8529, 0.75, 0.8529, 0.75, 0.8527, 0.5816, 0.8529, 0.75, 0.8496, 0.75, 0.8496, 0.75, 0.8529, 0.75, 0.6469, 0.5819, 0.7188, 0.5196, 0.7188, 0.5196, 0.6469, 0.5819, 0.6467, 0.75, 0.6469, 0.5819, 0.6469, 0.5819, 0.6467, 0.75, 0.6498, 0.75, 0.6467, 0.75, 0.6467, 0.75, 0.6498, 0.75, 0.7818, 0.5203, 0.8527, 0.5816, 0.8527, 0.5816, 0.7818, 0.5203, 0.7188, 0.5196, 0.7818, 0.5203, 0.7818, 0.5203, 0.7188, 0.5196, 0.8529, 0.75, 0.8496, 0.75, 0.8496, 0.75, 0.8529, 0.75, 0.8527, 0.5816, 0.8529, 0.75, 0.8529, 0.75, 0.8527, 0.5816, 0.8527, 0.5816, 0.8529, 0.75, 0.8529, 0.75, 0.8527, 0.5816, 0.8529, 0.75, 0.8496, 0.75, 0.8496, 0.75, 0.8529, 0.75, 0.7188, 0.5196, 0.7818, 0.5203, 0.7818, 0.5203, 0.7188, 0.5196, 0.7818, 0.5203, 0.8527, 0.5816, 0.8527, 0.5816, 0.7818, 0.5203, 0.6498, 0.75, 0.6467, 0.75, 0.6467, 0.75, 0.6498, 0.75, 0.6467, 0.75, 0.6469, 0.5819, 0.6469, 0.5819, 0.6467, 0.75, 0.6469, 0.5819, 0.7188, 0.5196, 0.7188, 0.5196, 0.6469, 0.5819, 0.8496, 0.75, 0.7321, 0.75, 0.7321, 0.75, 0.8496, 0.75, 0.7321, 0.75, 0.6498, 0.75, 0.6498, 0.75, 0.7321, 0.75, 0.8529, 0.75, 0.8496, 0.75, 0.8496, 0.75, 0.8529, 0.75, 0.7188, 0.5196, 0.7818, 0.5203, 0.7818, 0.5203, 0.7188, 0.5196, 0.8496, 0.75, 0.7321, 0.75, 0.7321, 0.75, 0.8496, 0.75, 0.7321, 0.75, 0.6498, 0.75, 0.6498, 0.75, 0.7321, 0.75, 0.6469, 0.5819, 0.7188, 0.5196, 0.7188, 0.5196, 0.6469, 0.5819, 0.6467, 0.75, 0.6469, 0.5819, 0.6469, 0.5819, 0.6467, 0.75, 0.6498, 0.75, 0.6467, 0.75, 0.6467, 0.75, 0.6498, 0.75, 0.7818, 0.5203, 0.8527, 0.5816, 0.8527, 0.5816, 0.7818, 0.5203, 0.7188, 0.5196, 0.7818, 0.5203, 0.7818, 0.5203, 0.7188, 0.5196, 0.8527, 0.5816, 0.8529, 0.75, 0.8529, 0.75, 0.8527, 0.5816, 0.8529, 0.75, 0.8496, 0.75, 0.8496, 0.75, 0.8529, 0.75, 0.8527, 0.5816, 0.8529, 0.75, 0.8529, 0.75, 0.8527, 0.5816, 0.8496, 0.75, 0.7321, 0.75, 0.7321, 0.75, 0.8496, 0.75, 0.7321, 0.75, 0.6498, 0.75, 0.6498, 0.75, 0.7321, 0.75, 0.6469, 0.5819, 0.7188, 0.5196, 0.7188, 0.5196, 0.6469, 0.5819, 0.6467, 0.75, 0.6469, 0.5819, 0.6469, 0.5819, 0.6467, 0.75, 0.6498, 0.75, 0.6467, 0.75, 0.6467, 0.75, 0.6498, 0.75, 0.7818, 0.5203, 0.8527, 0.5816, 0.8527, 0.5816, 0.7818, 0.5203, 0.6467, 0.75, 0.6469, 0.5819, 0.6469, 0.5819, 0.6467, 0.75, 0.6469, 0.5819, 0.7188, 0.5196, 0.7188, 0.5196, 0.6469, 0.5819, 0.8496, 0.75, 0.7321, 0.75, 0.7321, 0.75, 0.8496, 0.75, 0.7321, 0.75, 0.6498, 0.75, 0.6498, 0.75, 0.7321, 0.75, 0.6469, 0.5819, 0.7188, 0.5196, 0.7188, 0.5196, 0.6469, 0.5819, 0.6467, 0.75, 0.6469, 0.5819, 0.6469, 0.5819, 0.6467, 0.75, 0.6498, 0.75, 0.6467, 0.75, 0.6467, 0.75, 0.6498, 0.75, 0.7818, 0.5203, 0.8527, 0.5816, 0.8527, 0.5816, 0.7818, 0.5203, 0.7188, 0.5196, 0.7818, 0.5203, 0.7818, 0.5203, 0.7188, 0.5196, 0.8496, 0.75, 0.7321, 0.75, 0.7321, 0.75, 0.8218, 0.75, 0.8496, 0.75, 0.8527, 0.5816, 0.8529, 0.75, 0.8529, 0.75, 0.8527, 0.5816, 0.6498, 0.75, 0.6467, 0.75, 0.6467, 0.75, 0.6498, 0.75, 0.7818, 0.5203, 0.8527, 0.5816, 0.8527, 0.5816, 0.7818, 0.5203, 0.7188, 0.5196, 0.7818, 0.5203, 0.7818, 0.5203, 0.7188, 0.5196, 0.8529, 0.75, 0.8496, 0.75, 0.8496, 0.75, 0.8529, 0.75, 0.8527, 0.5816, 0.8529, 0.75, 0.8529, 0.75, 0.8527, 0.5816, 0.8496, 0.75, 0.7321, 0.75, 0.7321, 0.75, 0.8496, 0.75, 0.7321, 0.75, 0.6498, 0.75, 0.6498, 0.75, 0.7321, 0.75, 0.8496, 0.75, 0.8218, 0.75, 0.8192, 0.75, 0.8496, 0.75, 0.8527, 0.5816, 0.8529, 0.75, 0.8529, 0.75, 0.8527, 0.5816, 0.7321, 0.75, 0.6498, 0.75, 0.6498, 0.75, 0.7177, 0.75, 0.7321, 0.75, 0.6469, 0.5819, 0.7188, 0.5196, 0.7188, 0.5196, 0.6469, 0.5819, 0.6467, 0.75, 0.6469, 0.5819, 0.6469, 0.5819, 0.6467, 0.75, 0.6498, 0.75, 0.6467, 0.75, 0.6467, 0.75, 0.6498, 0.75, 0.7818, 0.5203, 0.8527, 0.5816, 0.8527, 0.5816, 0.7818, 0.5203, 0.7188, 0.5196, 0.7818, 0.5203, 0.7818, 0.5203, 0.7188, 0.5196, 0.8529, 0.75, 0.8496, 0.75, 0.8496, 0.75, 0.8529, 0.75, 0.8529, 0.75, 0.8496, 0.75, 0.8496, 0.75, 0.8529, 0.75, 0.7188, 0.5196, 0.7818, 0.5203, 0.7818, 0.5203, 0.7188, 0.5196, 0.7321, 0.75, 0.7177, 0.75, 0.7184, 0.75, 0.7321, 0.75, 0.6469, 0.5819, 0.7188, 0.5196, 0.7188, 0.5196, 0.6469, 0.5819, 0.6467, 0.75, 0.6469, 0.5819, 0.6469, 0.5819, 0.6467, 0.75, 0.6498, 0.75, 0.6467, 0.75, 0.6467, 0.75, 0.6498, 0.75, 0.7818, 0.5203, 0.8527, 0.5816, 0.8527, 0.5816, 0.7818, 0.5203, 0.7188, 0.5196, 0.7818, 0.5203, 0.7818, 0.5203, 0.7188, 0.5196, 0.8529, 0.75, 0.8496, 0.75, 0.8496, 0.75, 0.8529, 0.75, 0.6498, 0.75, 0.6467, 0.75, 0.6467, 0.75, 0.6498, 0.75, 0.6467, 0.75, 0.6469, 0.5819, 0.6469, 0.5819, 0.6467, 0.75, 0.8527, 0.5816, 0.8529, 0.75, 0.8529, 0.75, 0.8527, 0.5816, 0.8496, 0.75, 0.8192, 0.75, 0.8201, 0.75, 0.8496, 0.75, 0.7321, 0.75, 0.7184, 0.75, 0.7188, 0.75, 0.7321, 0.75, 0.6469, 0.5819, 0.7188, 0.5196, 0.7188, 0.5196, 0.6469, 0.5819, 0.6467, 0.75, 0.6469, 0.5819, 0.6469, 0.5819, 0.6467, 0.75, 0.6498, 0.75, 0.6467, 0.75, 0.6467, 0.75, 0.6498, 0.75, 0.7818, 0.5203, 0.8527, 0.5816, 0.8527, 0.5816, 0.7818, 0.5203, 0.7321, 0.75, 0.7198, 0.75, 0.7169, 0.75, 0.7321, 0.75, 0.8496, 0.75, 0.8208, 0.75, 0.8182, 0.75, 0.8496, 0.75, 0.7818, 0.5203, 0.8527, 0.5816, 0.8527, 0.5816, 0.7818, 0.5203, 0.7188, 0.5196, 0.7818, 0.5203, 0.7818, 0.5203, 0.7188, 0.5196, 0.8529, 0.75, 0.8496, 0.75, 0.8496, 0.75, 0.8529, 0.75, 0.8527, 0.5816, 0.8529, 0.75, 0.8529, 0.75, 0.8527, 0.5816, 0.8496, 0.75, 0.8201, 0.75, 0.8208, 0.75, 0.8496, 0.75, 0.7321, 0.75, 0.7188, 0.75, 0.7198, 0.75, 0.7321, 0.75, 0.6469, 0.5819, 0.7188, 0.5196, 0.7188, 0.5196, 0.6469, 0.5819, 0.8527, 0.5816, 0.8529, 0.75, 0.8529, 0.75, 0.8527, 0.5816, 0.8529, 0.75, 0.8496, 0.75, 0.8496, 0.75, 0.8529, 0.75, 0.6469, 0.5819, 0.7188, 0.5196, 0.7188, 0.5196, 0.6469, 0.5819, 0.6467, 0.75, 0.6469, 0.5819, 0.6469, 0.5819, 0.6467, 0.75, 0.6498, 0.75, 0.6467, 0.75, 0.6467, 0.75, 0.6498, 0.75, 0.7818, 0.5203, 0.8527, 0.5816, 0.8527, 0.5816, 0.7818, 0.5203, 0.7188, 0.5196, 0.7818, 0.5203, 0.7818, 0.5203, 0.7188, 0.5196, 0.8529, 0.75, 0.8496, 0.75, 0.8496, 0.75, 0.8529, 0.75, 0.8527, 0.5816, 0.8529, 0.75, 0.8529, 0.75, 0.8527, 0.5816, 0.6467, 0.75, 0.8529, 0.75, 0.8496, 0.75, 0.8174, 0.75, 0.7321, 0.75, 0.6498, 0.75, 0.6469, 0.5819, 0.7188, 0.5196, 0.7818, 0.5203, 0.8527, 0.5816, 0.8529, 0.75, 0.6467, 0.75, 0.8496, 0.75, 0.8182, 0.75, 0.8174, 0.75, 0.8496, 0.75, 0.7321, 0.75, 0.7169, 0.75, 0.6498, 0.75, 0.6498, 0.75, 0.7321, 0.75, 0.6469, 0.5819, 0.7188, 0.5196, 0.7188, 0.5196, 0.6469, 0.5819, 0.6467, 0.75, 0.6469, 0.5819, 0.6469, 0.5819, 0.6467, 0.75, 0.6498, 0.75, 0.6467, 0.75, 0.6467, 0.75, 0.6498, 0.75, 0.7818, 0.5203, 0.8527, 0.5816, 0.8527, 0.5816, 0.7818, 0.5203, 0.7188, 0.5196, 0.7818, 0.5203, 0.7818, 0.5203, 0.7188, 0.5196, 0.8192, 0.75, 0.8218, 0.75, 0.7321, 0.75, 0.7321, 0.75, 0.8182, 0.75, 0.8208, 0.75, 0.7321, 0.75, 0.7321, 0.75, 0.8208, 0.75, 0.8201, 0.75, 0.7321, 0.75, 0.7321, 0.75, 0.8174, 0.75, 0.8182, 0.75, 0.7321, 0.75, 0.7321, 0.75, 0.8201, 0.75, 0.8192, 0.75, 0.7321, 0.75, 0.7321, 0.75, 0.7188, 0.75, 0.7184, 0.75, 0.6498, 0.75, 0.6498, 0.75, 0.7169, 0.75, 0.7198, 0.75, 0.6498, 0.75, 0.6498, 0.75, 0.7198, 0.75, 0.7188, 0.75, 0.6498, 0.75, 0.6498, 0.75, 0.7184, 0.75, 0.7177, 0.75, 0.6498, 0.75, 0.6498, 0.75])
me_cube_001.update()
me_cube_001.normals_split_custom_set([tuple(v) for v in zip(*[iter([-0.0157, 0.9999, 0.003876, -0.0157, 0.9999, 0.003876, -0.0157, 0.9999, 0.003876, -0.0157, 0.9999, 0.003876, -0.001396, -0.112, 0.9937, -0.001396, -0.112, 0.9937, -0.001396, -0.112, 0.9937, -0.001396, -0.112, 0.9937, -0.001396, -0.112, 0.9937, -0.001396, -0.112, 0.9937, -0.9762, -0.2136, -0.03699, -0.9762, -0.2136, -0.03699, -0.9762, -0.2136, -0.03699, -0.9762, -0.2136, -0.03699, -0.9997, 0.007018, -0.02202, -0.9997, 0.007018, -0.02202, -0.9997, 0.007018, -0.02202, -0.9997, 0.007018, -0.02202, -0.9997, 0.007018, -0.02202, 1.0, -0.0003906, 0.007045, 1.0, -0.0003906, 0.007045, 1.0, -0.0003906, 0.007045, 1.0, -0.0003906, 0.007045, 1.0, -0.0003906, 0.007045, -0.7013, 0.7129, -0.005328, -0.7013, 0.7129, -0.005328, -0.7013, 0.7129, -0.005328, -0.7013, 0.7129, -0.005328, 0.7007, 0.7134, 0.002428, 0.7007, 0.7134, 0.002428, 0.7007, 0.7134, 0.002428, 0.7007, 0.7134, 0.002428, 0.02207, -0.00666, -0.9997, 0.02207, -0.00666, -0.9997, 0.02207, -0.00666, -0.9997, 0.02207, -0.00666, -0.9997, 0.02207, -0.00666, -0.9997, 0.02207, -0.00666, -0.9997, -0.0009212, -0.9986, 0.05263, -0.0009212, -0.9986, 0.05263, -0.0009212, -0.9986, 0.05263, -0.0009212, -0.9986, 0.05263, 0.9282, 0.3717, -0.01561, 0.9282, 0.3717, -0.01561, 0.9282, 0.3717, -0.01561, 0.9282, 0.3717, -0.01561, 0.01129, 0.5362, -0.844, 0.01129, 0.5362, -0.844, 0.01129, 0.5362, -0.844, 0.01129, 0.5362, -0.844, -0.0113, -0.3486, 0.9372, -0.0113, -0.3486, 0.9372, -0.0113, -0.3486, 0.9372, -0.0113, -0.3486, 0.9372, 0.9999, 0.008096, 0.0135, 0.9999, 0.008096, 0.0135, 0.9999, 0.008096, 0.0135, 0.9999, 0.008096, 0.0135, -0.8967, 0.439, -0.05694, -0.8967, 0.439, -0.05694, -0.8967, 0.439, -0.05694, -0.8967, 0.439, -0.05694, 0.009981, 0.04726, -0.9988, 0.009981, 0.04726, -0.9988, 0.009981, 0.04726, -0.9988, 0.009981, 0.04726, -0.9988, -0.00849, -0.06014, 0.9982, -0.00849, -0.06014, 0.9982, -0.00849, -0.06014, 0.9982, -0.00849, -0.06014, 0.9982, -0.007286, -0.103, -0.9947, -0.007286, -0.103, -0.9947, -0.007286, -0.103, -0.9947, -0.007286, -0.103, -0.9947, 0.9012, -0.4256, 0.08181, 0.9012, -0.4256, 0.08181, 0.9012, -0.4256, 0.08181, 0.9012, -0.4256, 0.08181, 0.002205, 0.1241, 0.9923, 0.002205, 0.1241, 0.9923, 0.002205, 0.1241, 0.9923, 0.002205, 0.1241, 0.9923, 0.9995, 0.03255, 0.006261, 0.9995, 0.03255, 0.006261, 0.9995, 0.03255, 0.006261, 0.9995, 0.03255, 0.006261, -0.9954, 0.09224, -0.02681, -0.9954, 0.09224, -0.02681, -0.9954, 0.09224, -0.02681, -0.9954, 0.09224, -0.02681, -0.8479, -0.5261, 0.06589, -0.8479, -0.5261, 0.06589, -0.8479, -0.5261, 0.06589, -0.8479, -0.5261, 0.06589, -0.9988, -0.04605, -0.01443, -0.9988, -0.04605, -0.01443, -0.9988, -0.04605, -0.01443, -0.9988, -0.04605, -0.01443, -0.01347, -0.3058, -0.952, -0.01347, -0.3058, -0.952, -0.01347, -0.3058, -0.952, -0.01347, -0.3058, -0.952, -0.01347, -0.3058, -0.952, -0.01347, -0.3058, -0.952, -0.01347, -0.3058, -0.952, 0.001499, 0.2406, 0.9706, 0.001499, 0.2406, 0.9706, 0.001499, 0.2406, 0.9706, 0.001499, 0.2406, 0.9706, 0.001499, 0.2406, 0.9706, 0.001499, 0.2406, 0.9706, 0.001499, 0.2406, 0.9706, 0.2955, -0.9395, 0.173, 0.2955, -0.9395, 0.173, 0.2955, -0.9395, 0.173, 0.2955, -0.9395, 0.173, 0.883, -0.4605, 0.09111, 0.883, -0.4605, 0.09111, 0.883, -0.4605, 0.09111, 0.883, -0.4605, 0.09111, -0.2387, -0.9563, 0.1686, -0.2387, -0.9563, 0.1686, -0.2387, -0.9563, 0.1686, -0.2387, -0.9563, 0.1686, 2.711e-05, 0.111, -0.9938, 2.711e-05, 0.111, -0.9938, 2.711e-05, 0.111, -0.9938, 2.711e-05, 0.111, -0.9938, 2.711e-05, 0.111, -0.9938, 2.711e-05, 0.111, -0.9938, 0.01108, 0.3402, -0.9403, 0.01108, 0.3402, -0.9403, 0.01108, 0.3402, -0.9403, 0.01108, 0.3402, -0.9403, 0.006816, 0.06233, -0.998, 0.006816, 0.06233, -0.998, 0.006816, 0.06233, -0.998, 0.006816, 0.06233, -0.998, -0.003507, -0.1281, -0.9917, -0.003507, -0.1281, -0.9917, -0.003507, -0.1281, -0.9917, -0.003507, -0.1281, -0.9917, -0.001298, -0.256, -0.9667, -0.001298, -0.256, -0.9667, -0.001298, -0.256, -0.9667, -0.001298, -0.256, -0.9667, -0.001298, -0.256, -0.9667, -0.001298, -0.256, -0.9667, -0.001298, -0.256, -0.9667, -0.9941, -0.09676, 0.04932, -0.9941, -0.09676, 0.04932, -0.9941, -0.09676, 0.04932, -0.9941, -0.09676, 0.04932, -0.9562, -0.1025, -0.2741, -0.9562, -0.1025, -0.2741, -0.9562, -0.1025, -0.2741, -0.9562, -0.1025, -0.2741, 0.9338, -0.3088, 0.1806, 0.9338, -0.3088, 0.1806, 0.9338, -0.3088, 0.1806, 0.9338, -0.3088, 0.1806, -0.8125, -0.5519, 0.1878, -0.8125, -0.5519, 0.1878, -0.8125, -0.5519, 0.1878, -0.8125, -0.5519, 0.1878, -0.9714, 0.2133, -0.1045, -0.9714, 0.2133, -0.1045, -0.9714, 0.2133, -0.1045, -0.9714, 0.2133, -0.1045, 0.9868, -0.01003, 0.1619, 0.9868, -0.01003, 0.1619, 0.9868, -0.01003, 0.1619, 0.9868, -0.01003, 0.1619, 0.9465, 0.1017, 0.3062, 0.9465, 0.1017, 0.3062, 0.9465, 0.1017, 0.3062, 0.9465, 0.1017, 0.3062, 0.965, 0.1906, 0.1802, 0.965, 0.1906, 0.1802, 0.965, 0.1906, 0.1802, 0.965, 0.1906, 0.1802, 0.06326, 0.998, 0.007095, 0.06326, 0.998, 0.007095, 0.06326, 0.998, 0.007095, 0.06326, 0.998, 0.007095, -0.9824, 0.17, 0.07741, -0.9824, 0.17, 0.07741, -0.9824, 0.17, 0.07741, -0.9824, 0.17, 0.07741, -0.1986, -0.9695, 0.1439, -0.1986, -0.9695, 0.1439, -0.1986, -0.9695, 0.1439, -0.1986, -0.9695, 0.1439, -0.9849, 0.1383, -0.1043, -0.9849, 0.1383, -0.1043, -0.9849, 0.1383, -0.1043, -0.9849, 0.1383, -0.1043, 0.03068, -0.1121, 0.9932, 0.03068, -0.1121, 0.9932, 0.03068, -0.1121, 0.9932, 0.03068, -0.1121, 0.9932, 0.03068, -0.1121, 0.9932, 0.1087, -0.2539, 0.9611, 0.1087, -0.2539, 0.9611, 0.1087, -0.2539, 0.9611, 0.1087, -0.2539, 0.9611, 0.924, -0.159, 0.3478, 0.924, -0.159, 0.3478, 0.924, -0.159, 0.3478, 0.8899, 0.4371, 0.1305, 0.8899, 0.4371, 0.1305, 0.8899, 0.4371, 0.1305, 0.8899, 0.4371, 0.1305, -0.00989, -0.568, 0.823, -0.00989, -0.568, 0.823, -0.00989, -0.568, 0.823, -0.00989, -0.568, 0.823, 0.9961, 0.03236, 0.08152, 0.9961, 0.03236, 0.08152, 0.9961, 0.03236, 0.08152, 0.9961, 0.03236, 0.08152, -0.7468, 0.6649, -0.01305, -0.7468, 0.6649, -0.01305, -0.7468, 0.6649, -0.01305, -0.7468, 0.6649, -0.01305, 0.2307, -0.973, -0.0005181, 0.2307, -0.973, -0.0005181, 0.2307, -0.973, -0.0005181, 0.2307, -0.973, -0.0005181, 0.7743, 0.6267, 0.08809, 0.7743, 0.6267, 0.08809, 0.7743, 0.6267, 0.08809, 0.7743, 0.6267, 0.08809, 0.861, -0.4996, 0.0956, 0.861, -0.4996, 0.0956, 0.861, -0.4996, 0.0956, 0.861, -0.4996, 0.0956, -0.1544, -0.9669, 0.203, -0.1544, -0.9669, 0.203, -0.1544, -0.9669, 0.203, -0.1544, -0.9669, 0.203, -0.9937, 0.1009, 0.04838, -0.9937, 0.1009, 0.04838, -0.9937, 0.1009, 0.04838, -0.9937, 0.1009, 0.04838, 0.992, 0.01604, 0.1253, 0.992, 0.01604, 0.1253, 0.992, 0.01604, 0.1253, 0.992, 0.01604, 0.1253, 0.9797, -0.002617, 0.2002, 0.9797, -0.002617, 0.2002, 0.9797, -0.002617, 0.2002, 0.9797, -0.002617, 0.2002, -0.6777, 0.7288, 0.09763, -0.6777, 0.7288, 0.09763, -0.6777, 0.7288, 0.09763, -0.6777, 0.7288, 0.09763, 0.06268, 0.98, 0.1891, 0.06268, 0.98, 0.1891, 0.06268, 0.98, 0.1891, 0.06268, 0.98, 0.1891, -0.9747, -0.2089, 0.07959, -0.9747, -0.2089, 0.07959, -0.9747, -0.2089, 0.07959, -0.9747, -0.2089, 0.07959, -0.9517, -0.2904, 0.1, -0.9517, -0.2904, 0.1, -0.9517, -0.2904, 0.1, -0.9883, 0.1388, -0.06391, -0.9883, 0.1388, -0.06391, -0.9883, 0.1388, -0.06391, -0.9883, 0.1388, -0.06391, -0.06069, -0.2124, 0.9753, -0.06069, -0.2124, 0.9753, -0.06069, -0.2124, 0.9753, -0.06069, -0.2124, 0.9753, 0.1081, -0.4914, 0.8642, 0.1081, -0.4914, 0.8642, 0.1081, -0.4914, 0.8642, 0.1081, -0.4914, 0.8642, -0.02272, -0.2012, 0.9793, -0.02272, -0.2012, 0.9793, -0.02272, -0.2012, 0.9793, -0.02272, -0.2012, 0.9793, -0.02272, -0.2012, 0.9793, -0.469, -0.08372, 0.8792, -0.469, -0.08372, 0.8792, -0.469, -0.08372, 0.8792, -0.4804, -0.3314, 0.812, -0.4804, -0.3314, 0.812, -0.4804, -0.3314, 0.812, -0.4804, -0.3314, 0.812, 0.07486, -0.7925, 0.6053, 0.07486, -0.7925, 0.6053, 0.07486, -0.7925, 0.6053, 0.07486, -0.7925, 0.6053, 0.7634, 0.01594, 0.6458, 0.7634, 0.01594, 0.6458, 0.7634, 0.01594, 0.6458, 0.8143, -0.1144, 0.5691, 0.8143, -0.1144, 0.5691, 0.8143, -0.1144, 0.5691, 0.8143, -0.1144, 0.5691, -0.1334, -0.7847, 0.6054, -0.1334, -0.7847, 0.6054, -0.1334, -0.7847, 0.6054, -0.1334, -0.7847, 0.6054, 0.5383, -0.5625, 0.6276, 0.5383, -0.5625, 0.6276, 0.5383, -0.5625, 0.6276, 0.5383, -0.5625, 0.6276, -0.4701, -0.4699, 0.7471, -0.4701, -0.4699, 0.7471, -0.4701, -0.4699, 0.7471, -0.4701, -0.4699, 0.7471, 0.7853, -0.1753, 0.5938, 0.7853, -0.1753, 0.5938, 0.7853, -0.1753, 0.5938, 0.7709, 0.02475, 0.6365, 0.7709, 0.02475, 0.6365, 0.7709, 0.02475, 0.6365, -0.8058, 0.2156, 0.5515, -0.8058, 0.2156, 0.5515, -0.8058, 0.2156, 0.5515, -0.8207, -0.2796, 0.4983, -0.8207, -0.2796, 0.4983, -0.8207, -0.2796, 0.4983, 0.003233, 0.03546, 0.9994, 0.003233, 0.03546, 0.9994, 0.003233, 0.03546, 0.9994, 0.003233, 0.03546, 0.9994, 0.003233, 0.03546, 0.9994, -0.01321, -0.01242, 0.9998, -0.01321, -0.01242, 0.9998, -0.01321, -0.01242, 0.9998, -0.01321, -0.01242, 0.9998, -0.01321, -0.01242, 0.9998, -0.01321, -0.01242, 0.9998, 0.954, 0.2979, 0.03517, 0.954, 0.2979, 0.03517, 0.954, 0.2979, 0.03517, 0.954, 0.2979, 0.03517, 0.9997, 0.009017, -0.02245, 0.9997, 0.009017, -0.02245, 0.9997, 0.009017, -0.02245, 0.9997, 0.009017, -0.02245, 0.4335, -0.8817, 0.1862, 0.4335, -0.8817, 0.1862, 0.4335, -0.8817, 0.1862, 0.4335, -0.8817, 0.1862, 0.9899, -0.1183, 0.07768, 0.9899, -0.1183, 0.07768, 0.9899, -0.1183, 0.07768, 0.9899, -0.1183, 0.07768, -0.6434, 0.756, 0.1205, -0.6434, 0.756, 0.1205, -0.6434, 0.756, 0.1205, -0.6434, 0.756, 0.1205, 0.09238, 0.9784, 0.1852, 0.09238, 0.9784, 0.1852, 0.09238, 0.9784, 0.1852, 0.09238, 0.9784, 0.1852, -0.8748, -0.4836, 0.03015, -0.8748, -0.4836, 0.03015, -0.8748, -0.4836, 0.03015, -0.8748, -0.4836, 0.03015, -0.8757, -0.3886, 0.2865, -0.8757, -0.3886, 0.2865, -0.8757, -0.3886, 0.2865, -0.8757, -0.3886, 0.2865, -0.8569, -0.5025, 0.1145, -0.8569, -0.5025, 0.1145, -0.8569, -0.5025, 0.1145, -0.8569, -0.5025, 0.1145, -0.03123, 0.9969, 0.07168, -0.03123, 0.9969, 0.07168, -0.03123, 0.9969, 0.07168, -0.03123, 0.9969, 0.07168, -0.03123, 0.9969, 0.07168, -0.03123, 0.9969, 0.07168, -0.03123, 0.9969, 0.07168, -0.03123, 0.9969, 0.07168, -0.5865, 0.8006, 0.1224, -0.5865, 0.8006, 0.1224, -0.5865, 0.8006, 0.1224, -0.5865, 0.8006, 0.1224, -0.6142, 0.7797, 0.1216, -0.6142, 0.7797, 0.1216, -0.6142, 0.7797, 0.1216, -0.6142, 0.7797, 0.1216, 0.9883, -0.07106, 0.1346, 0.9883, -0.07106, 0.1346, 0.9883, -0.07106, 0.1346, 0.9883, -0.07106, 0.1346, 0.9981, -0.05794, 0.02127, 0.9981, -0.05794, 0.02127, 0.9981, -0.05794, 0.02127, 0.9981, -0.05794, 0.02127, 0.2739, -0.8359, 0.4756, 0.2739, -0.8359, 0.4756, 0.2739, -0.8359, 0.4756, 0.2739, -0.8359, 0.4756, 0.3407, -0.8901, 0.3028, 0.3407, -0.8901, 0.3028, 0.3407, -0.8901, 0.3028, 0.3407, -0.8901, 0.3028, 0.9975, 0.02464, 0.06563, 0.9975, 0.02464, 0.06563, 0.9975, 0.02464, 0.06563, 0.9975, 0.02464, 0.06563, 0.9993, 0.0337, 0.01528, 0.9993, 0.0337, 0.01528, 0.9993, 0.0337, 0.01528, 0.9993, 0.0337, 0.01528, 0.9357, 0.3495, 0.04729, 0.9357, 0.3495, 0.04729, 0.9357, 0.3495, 0.04729, 0.9357, 0.3495, 0.04729, 0.9618, 0.2733, 0.01276, 0.9618, 0.2733, 0.01276, 0.9618, 0.2733, 0.01276, 0.9618, 0.2733, 0.01276, -0.9989, 0.01876, 0.04382, -0.9989, 0.01876, 0.04382, -0.9989, 0.01876, 0.04382, -0.9989, 0.01876, 0.04382, -0.998, 0.06022, -0.01911, -0.998, 0.06022, -0.01911, -0.998, 0.06022, -0.01911, -0.998, 0.06022, -0.01911, -0.05221, -0.8575, 0.5119, -0.05221, -0.8575, 0.5119, -0.05221, -0.8575, 0.5119, -0.05221, -0.8575, 0.5119, -0.1234, -0.9371, 0.3266, -0.1234, -0.9371, 0.3266, -0.1234, -0.9371, 0.3266, -0.1234, -0.9371, 0.3266, -0.003233, -0.03546, -0.9994, -0.003233, -0.03546, -0.9994, -0.003233, -0.03546, -0.9994, -0.003233, -0.03546, -0.9994, -0.003233, -0.03546, -0.9994, 0.01321, 0.01242, -0.9998, 0.01321, 0.01242, -0.9998, 0.01321, 0.01242, -0.9998, 0.01321, 0.01242, -0.9998, 0.01321, 0.01242, -0.9998, 0.01321, 0.01242, -0.9998, -0.169, -0.975, -0.1444, -0.169, -0.975, -0.1444, -0.169, -0.975, -0.1444, -0.169, -0.975, -0.1444, -0.9743, 0.1405, -0.176, -0.9743, 0.1405, -0.176, -0.9743, 0.1405, -0.176, -0.9743, 0.1405, -0.176, -0.655, 0.7555, 0.01549, -0.655, 0.7555, 0.01549, -0.655, 0.7555, 0.01549, -0.655, 0.7555, 0.01549, 0.2264, 0.9737, 0.02485, 0.2264, 0.9737, 0.02485, 0.2264, 0.9737, 0.02485, 0.2264, 0.9737, 0.02485, -0.9047, -0.4226, 0.05376, -0.9047, -0.4226, 0.05376, -0.9047, -0.4226, 0.05376, -0.9047, -0.4226, 0.05376, -0.9935, 0.1127, 0.01848, -0.9935, 0.1127, 0.01848, -0.9935, 0.1127, 0.01848, -0.9935, 0.1127, 0.01848, -0.171, -0.9741, 0.1482, -0.171, -0.9741, 0.1482, -0.171, -0.9741, 0.1482, -0.171, -0.9741, 0.1482, 0.5212, -0.8425, 0.1362, 0.5212, -0.8425, 0.1362, 0.5212, -0.8425, 0.1362, 0.5212, -0.8425, 0.1362, 0.9294, 0.3684, 0.02357, 0.9294, 0.3684, 0.02357, 0.9294, 0.3684, 0.02357, 0.9294, 0.3684, 0.02357, 0.9994, -0.02496, 0.02392, 0.9994, -0.02496, 0.02392, 0.9994, -0.02496, 0.02392, 0.9994, -0.02496, 0.02392, 0.9747, -0.2199, 0.04109, 0.9747, -0.2199, 0.04109, 0.9747, -0.2199, 0.04109, 0.9747, -0.2199, 0.04109, 0.5589, -0.8128, -0.1643, 0.5589, -0.8128, -0.1643, 0.5589, -0.8128, -0.1643, 0.5589, -0.8128, -0.1643, -0.1602, -0.962, -0.2209, -0.1602, -0.962, -0.2209, -0.1602, -0.962, -0.2209, -0.1602, -0.962, -0.2209, 0.5061, -0.8483, -0.1554, 0.5061, -0.8483, -0.1554, 0.5061, -0.8483, -0.1554, 0.5061, -0.8483, -0.1554, 0.8955, 0.4309, -0.1118, 0.8955, 0.4309, -0.1118, 0.8955, 0.4309, -0.1118, 0.8955, 0.4309, -0.1118, 0.9911, -0.0151, -0.132, 0.9911, -0.0151, -0.132, 0.9911, -0.0151, -0.132, 0.9911, -0.0151, -0.132, 0.9406, -0.3026, -0.1538, 0.9406, -0.3026, -0.1538, 0.9406, -0.3026, -0.1538, 0.9406, -0.3026, -0.1538, -0.5997, 0.7951, -0.09067, -0.5997, 0.7951, -0.09067, -0.5997, 0.7951, -0.09067, -0.5997, 0.7951, -0.09067, 0.2069, 0.9757, -0.07253, 0.2069, 0.9757, -0.07253, 0.2069, 0.9757, -0.07253, 0.2069, 0.9757, -0.07253, -0.8115, -0.5448, -0.2114, -0.8115, -0.5448, -0.2114, -0.8115, -0.5448, -0.2114, -0.8115, -0.5448, -0.2114, -0.9914, 0.1257, 0.03685, -0.9914, 0.1257, 0.03685, -0.9914, 0.1257, 0.03685, -0.9914, 0.1257, 0.03685, -0.8209, -0.5671, -0.06671, -0.8209, -0.5671, -0.06671, -0.8209, -0.5671, -0.06671, -0.8209, -0.5671, -0.06671, 0.9512, 0.3038, 0.05514, 0.9512, 0.3038, 0.05514, 0.9512, 0.3038, 0.05514, 0.9512, 0.3038, 0.05514, 0.9975, -0.03842, 0.05865, 0.9975, -0.03842, 0.05865, 0.9975, -0.03842, 0.05865, 0.9975, -0.03842, 0.05865, 0.9408, -0.3388, -0.005431, 0.9408, -0.3388, -0.005431, 0.9408, -0.3388, -0.005431, 0.9408, -0.3388, -0.005431, -0.5939, 0.8008, 0.07715, -0.5939, 0.8008, 0.07715, -0.5939, 0.8008, 0.07715, -0.5939, 0.8008, 0.07715, 0.1973, 0.9751, 0.1016, 0.1973, 0.9751, 0.1016, 0.1973, 0.9751, 0.1016, 0.1973, 0.9751, 0.1016, -0.8095, -0.5619, -0.1703, -0.8095, -0.5619, -0.1703, -0.8095, -0.5619, -0.1703, -0.8095, -0.5619, -0.1703, -0.9895, 0.1388, -0.04122, -0.9895, 0.1388, -0.04122, -0.9895, 0.1388, -0.04122, -0.9895, 0.1388, -0.04122, 0.7735, -0.02027, -0.6335, 0.7735, -0.02027, -0.6335, 0.7735, -0.02027, -0.6335, 0.7735, -0.02027, -0.6335, 0.9924, 0.05, -0.1127, 0.9924, 0.05, -0.1127, 0.9924, 0.05, -0.1127, 0.9924, 0.05, -0.1127, -0.1478, -0.9812, -0.124, -0.1478, -0.9812, -0.124, -0.1478, -0.9812, -0.124, -0.1478, -0.9812, -0.124, 0.6576, -0.7509, -0.06069, 0.6576, -0.7509, -0.06069, 0.6576, -0.7509, -0.06069, 0.6576, -0.7509, -0.06069, 0.9852, 0.1499, 0.08326, 0.9852, 0.1499, 0.08326, 0.9852, 0.1499, 0.08326, 0.9852, 0.1499, 0.08326, 0.9965, -0.04864, 0.06864, 0.9965, -0.04864, 0.06864, 0.9965, -0.04864, 0.06864, 0.9965, -0.04864, 0.06864, 0.934, -0.3558, 0.03133, 0.934, -0.3558, 0.03133, 0.934, -0.3558, 0.03133, 0.934, -0.3558, 0.03133, -0.5482, 0.8026, 0.2352, -0.5482, 0.8026, 0.2352, -0.5482, 0.8026, 0.2352, -0.5482, 0.8026, 0.2352, 0.1947, 0.9151, 0.3531, 0.1947, 0.9151, 0.3531, 0.1947, 0.9151, 0.3531, 0.1947, 0.9151, 0.3531, 0.8, -0.5523, -0.2344, 0.8, -0.5523, -0.2344, 0.8, -0.5523, -0.2344, 0.8, -0.5523, -0.2344, -0.2208, -0.8996, -0.3769, -0.2208, -0.8996, -0.3769, -0.2208, -0.8996, -0.3769, -0.2208, -0.8996, -0.3769, -0.3649, 0.9306, 0.02799, -0.3649, 0.9306, 0.02799, -0.3649, 0.9306, 0.02799, -0.3649, 0.9306, 0.02799, 0.2058, 0.8506, 0.4838, 0.2058, 0.8506, 0.4838, 0.2058, 0.8506, 0.4838, 0.2058, 0.8506, 0.4838, -0.789, -0.1678, -0.591, -0.789, -0.1678, -0.591, -0.789, -0.1678, -0.591, -0.789, -0.1678, -0.591, -0.8973, 0.2069, -0.3898, -0.8973, 0.2069, -0.3898, -0.8973, 0.2069, -0.3898, -0.8973, 0.2069, -0.3898, -0.1556, -0.4073, -0.8999, -0.1556, -0.4073, -0.8999, -0.1556, -0.4073, -0.8999, -0.1556, -0.4073, -0.8999, 0.5792, -0.1846, -0.794, 0.5792, -0.1846, -0.794, 0.5792, -0.1846, -0.794, 0.5792, -0.1846, -0.794, 0.9939, 0.1103, -0.002218, 0.9939, 0.1103, -0.002218, 0.9939, 0.1103, -0.002218, 0.9939, 0.1103, -0.002218, -0.9984, 0.05515, 0.007564, -0.9984, 0.05515, 0.007564, -0.9984, 0.05515, 0.007564, -0.9984, 0.05515, 0.007564, -0.9091, -0.4145, -0.04048, -0.9091, -0.4145, -0.04048, -0.9091, -0.4145, -0.04048, -0.9091, -0.4145, -0.04048, 0.9901, 0.1404, 0.001784, 0.9901, 0.1404, 0.001784, 0.9901, 0.1404, 0.001784, 0.9901, 0.1404, 0.001784, 0.9996, 0.009573, -0.02613, 0.9996, 0.009573, -0.02613, 0.9996, 0.009573, -0.02613, 0.9996, 0.009573, -0.02613, 0.9954, -0.09171, -0.02661, 0.9954, -0.09171, -0.02661, 0.9954, -0.09171, -0.02661, 0.9954, -0.09171, -0.02661, -0.3621, 0.8623, 0.3539, -0.3621, 0.8623, 0.3539, -0.3621, 0.8623, 0.3539, -0.3621, 0.8623, 0.3539, 0.216, 0.9224, 0.3201, 0.216, 0.9224, 0.3201, 0.216, 0.9224, 0.3201, 0.216, 0.9224, 0.3201, -0.9362, -0.3177, -0.1504, -0.9362, -0.3177, -0.1504, -0.9362, -0.3177, -0.1504, -0.9362, -0.3177, -0.1504, -0.9991, 0.04054, -0.01293, -0.9991, 0.04054, -0.01293, -0.9991, 0.04054, -0.01293, -0.9991, 0.04054, -0.01293, 0.9013, -0.09679, -0.4222, 0.9013, -0.09679, -0.4222, 0.9013, -0.09679, -0.4222, 0.9013, -0.09679, -0.4222, 0.9383, -0.05853, -0.3409, 0.9383, -0.05853, -0.3409, 0.9383, -0.05853, -0.3409, 0.9383, -0.05853, -0.3409, -0.2338, -0.9714, -0.04233, -0.2338, -0.9714, -0.04233, -0.2338, -0.9714, -0.04233, -0.2338, -0.9714, -0.04233, 0.8169, -0.5761, -0.0281, 0.8169, -0.5761, -0.0281, 0.8169, -0.5761, -0.0281, 0.8169, -0.5761, -0.0281, 0.9856, 0.1691, 0.002882, 0.9856, 0.1691, 0.002882, 0.9856, 0.1691, 0.002882, 0.9856, 0.1691, 0.002882, 0.9996, -0.0296, -0.003679, 0.9996, -0.0296, -0.003679, 0.9996, -0.0296, -0.003679, 0.9996, -0.0296, -0.003679, 0.9977, -0.06683, -0.00635, 0.9977, -0.06683, -0.00635, 0.9977, -0.06683, -0.00635, 0.9977, -0.06683, -0.00635, -0.4344, 0.9006, 0.01658, -0.4344, 0.9006, 0.01658, -0.4344, 0.9006, 0.01658, -0.4344, 0.9006, 0.01658, 0.2141, 0.955, -0.2052, 0.2141, 0.955, -0.2052, 0.2141, 0.955, -0.2052, 0.2141, 0.955, -0.2052, 0.6276, -0.7345, -0.2579, 0.6276, -0.7345, -0.2579, 0.6276, -0.7345, -0.2579, 0.6276, -0.7345, -0.2579, -0.2497, -0.9371, -0.2439, -0.2497, -0.9371, -0.2439, -0.2497, -0.9371, -0.2439, -0.2497, -0.9371, -0.2439, -0.4878, 0.8662, -0.1079, -0.4878, 0.8662, -0.1079, -0.4878, 0.8662, -0.1079, -0.4878, 0.8662, -0.1079, 0.1946, 0.9718, -0.1328, 0.1946, 0.9718, -0.1328, 0.1946, 0.9718, -0.1328, 0.1946, 0.9718, -0.1328, -0.9154, -0.397, 0.06688, -0.9154, -0.397, 0.06688, -0.9154, -0.397, 0.06688, -0.9154, -0.397, 0.06688, -0.9985, 0.05415, -0.007959, -0.9985, 0.05415, -0.007959, -0.9985, 0.05415, -0.007959, -0.9985, 0.05415, -0.007959, -0.1901, -0.9643, 0.1845, -0.1901, -0.9643, 0.1845, -0.1901, -0.9643, 0.1845, -0.1901, -0.9643, 0.1845, 0.6845, -0.7265, -0.06059, 0.6845, -0.7265, -0.06059, 0.6845, -0.7265, -0.06059, 0.6845, -0.7265, -0.06059, 0.9416, 0.1607, -0.2959, 0.9416, 0.1607, -0.2959, 0.9416, 0.1607, -0.2959, 0.9416, 0.1607, -0.2959, -0.9969, 0.05448, -0.05696, -0.9969, 0.05448, -0.05696, -0.9969, 0.05448, -0.05696, -0.9969, 0.05448, -0.05696, -0.9086, -0.4121, -0.06802, -0.9086, -0.4121, -0.06802, -0.9086, -0.4121, -0.06802, -0.9086, -0.4121, -0.06802, 0.969, 0.18, -0.1691, 0.969, 0.18, -0.1691, 0.969, 0.18, -0.1691, 0.969, 0.18, -0.1691, 0.9872, -0.03023, -0.1564, 0.9872, -0.03023, -0.1564, 0.9872, -0.03023, -0.1564, 0.9872, -0.03023, -0.1564, 0.9847, -0.06598, -0.1611, 0.9847, -0.06598, -0.1611, 0.9847, -0.06598, -0.1611, 0.9847, -0.06598, -0.1611, -0.497, 0.8617, -0.1026, -0.497, 0.8617, -0.1026, -0.497, 0.8617, -0.1026, -0.497, 0.8617, -0.1026, 0.1612, 0.978, -0.1326, 0.1612, 0.978, -0.1326, 0.1612, 0.978, -0.1326, 0.1612, 0.978, -0.1326, -0.9111, -0.4097, -0.04583, -0.9111, -0.4097, -0.04583, -0.9111, -0.4097, -0.04583, -0.9111, -0.4097, -0.04583, -0.9984, 0.05441, 0.01775, -0.9984, 0.05441, 0.01775, -0.9984, 0.05441, 0.01775, -0.9984, 0.05441, 0.01775, -0.5606, 0.826, -0.05844, -0.5606, 0.826, -0.05844, -0.5606, 0.826, -0.05844, -0.5606, 0.826, -0.05844, 0.9898, -0.06612, -0.1262, 0.9898, -0.06612, -0.1262, 0.9898, -0.06612, -0.1262, 0.9898, -0.06612, -0.1262, -0.2852, -0.9576, -0.04077, -0.2852, -0.9576, -0.04077, -0.2852, -0.9576, -0.04077, -0.2852, -0.9576, -0.04077, 0.57, -0.8182, -0.07496, 0.57, -0.8182, -0.07496, 0.57, -0.8182, -0.07496, 0.57, -0.8182, -0.07496, 0.9708, 0.1776, -0.1613, 0.9708, 0.1776, -0.1613, 0.9708, 0.1776, -0.1613, 0.9708, 0.1776, -0.1613, 0.9854, -0.03027, -0.1676, 0.9854, -0.03027, -0.1676, 0.9854, -0.03027, -0.1676, 0.9854, -0.03027, -0.1676, 0.9835, -0.06593, -0.1686, 0.9835, -0.06593, -0.1686, 0.9835, -0.06593, -0.1686, 0.9835, -0.06593, -0.1686, -0.5295, 0.8483, -0.00699, -0.5295, 0.8483, -0.00699, -0.5295, 0.8483, -0.00699, -0.5295, 0.8483, -0.00699, 0.1387, 0.9902, -0.01751, 0.1387, 0.9902, -0.01751, 0.1387, 0.9902, -0.01751, 0.1387, 0.9902, -0.01751, 0.9899, 0.09796, 0.102, 0.9899, 0.09796, 0.102, 0.9899, 0.09796, 0.102, 0.9899, 0.09796, 0.102, 0.5614, -0.8276, 0.005641, 0.5614, -0.8276, 0.005641, 0.5614, -0.8276, 0.005641, 0.5614, -0.8276, 0.005641, 0.1287, 0.9812, -0.144, 0.1287, 0.9812, -0.144, 0.1287, 0.9812, -0.144, 0.1287, 0.9812, -0.144, -0.9148, -0.404, 0.001439, -0.9148, -0.404, 0.001439, -0.9148, -0.404, 0.001439, -0.9148, -0.404, 0.001439, -0.9985, 0.05445, -0.0006901, -0.9985, 0.05445, -0.0006901, -0.9985, 0.05445, -0.0006901, -0.9985, 0.05445, -0.0006901, -0.3106, -0.948, -0.06907, -0.3106, -0.948, -0.06907, -0.3106, -0.948, -0.06907, -0.3106, -0.948, -0.06907, 0.511, -0.8544, -0.0944, 0.511, -0.8544, -0.0944, 0.511, -0.8544, -0.0944, 0.511, -0.8544, -0.0944, 0.9798, 0.1451, -0.1375, 0.9798, 0.1451, -0.1375, 0.9798, 0.1451, -0.1375, 0.9798, 0.1451, -0.1375, 0.9915, -0.03008, -0.1266, 0.9915, -0.03008, -0.1266, 0.9915, -0.03008, -0.1266, 0.9915, -0.03008, -0.1266, -0.8849, -0.4593, -0.07736, -0.8849, -0.4593, -0.07736, -0.8849, -0.4593, -0.07736, -0.8849, -0.4593, -0.07736, 0.179, 0.8066, -0.5634, 0.179, 0.8066, -0.5634, 0.179, 0.8066, -0.5634, 0.179, 0.8066, -0.5634, 0.9937, -0.02791, 0.109, 0.9937, -0.02791, 0.109, 0.9937, -0.02791, 0.109, 0.9937, -0.02791, 0.109, 0.992, -0.06488, 0.1086, 0.992, -0.06488, 0.1086, 0.992, -0.06488, 0.1086, 0.992, -0.06488, 0.1086, -0.6266, 0.774, -0.09178, -0.6266, 0.774, -0.09178, -0.6266, 0.774, -0.09178, -0.6266, 0.774, -0.09178, 0.1441, 0.9697, -0.1975, 0.1441, 0.9697, -0.1975, 0.1441, 0.9697, -0.1975, 0.1441, 0.9697, -0.1975, -0.9159, -0.3957, 0.06769, -0.9159, -0.3957, 0.06769, -0.9159, -0.3957, 0.06769, -0.9159, -0.3957, 0.06769, -0.996, 0.05422, 0.07044, -0.996, 0.05422, 0.07044, -0.996, 0.05422, 0.07044, -0.996, 0.05422, 0.07044, -0.3694, -0.9283, -0.04239, -0.3694, -0.9283, -0.04239, -0.3694, -0.9283, -0.04239, -0.3694, -0.9283, -0.04239, -0.3845, -0.6641, -0.6412, -0.3845, -0.6641, -0.6412, -0.3845, -0.6641, -0.6412, -0.3845, -0.6641, -0.6412, 0.1535, 0.9864, -0.05861, 0.1535, 0.9864, -0.05861, 0.1535, 0.9864, -0.05861, 0.1535, 0.9864, -0.05861, -0.9931, 0.06519, -0.09764, -0.9931, 0.06519, -0.09764, -0.9931, 0.06519, -0.09764, -0.9931, 0.06519, -0.09764, -0.3935, -0.9188, -0.03117, -0.3935, -0.9188, -0.03117, -0.3935, -0.9188, -0.03117, -0.3935, -0.9188, -0.03117, 0.5556, -0.8309, -0.02934, 0.5556, -0.8309, -0.02934, 0.5556, -0.8309, -0.02934, 0.5556, -0.8309, -0.02934, 0.9858, 0.06899, -0.1528, 0.9858, 0.06899, -0.1528, 0.9858, 0.06899, -0.1528, 0.9858, 0.06899, -0.1528, 0.9911, -0.03, -0.1293, 0.9911, -0.03, -0.1293, 0.9911, -0.03, -0.1293, 0.9911, -0.03, -0.1293, 0.9894, -0.06616, -0.1294, 0.9894, -0.06616, -0.1294, 0.9894, -0.06616, -0.1294, 0.9894, -0.06616, -0.1294, -0.7247, 0.6223, -0.296, -0.7247, 0.6223, -0.296, -0.7247, 0.6223, -0.296, -0.7247, 0.6223, -0.296, 0.6054, -0.7904, 0.09335, 0.6054, -0.7904, 0.09335, 0.6054, -0.7904, 0.09335, 0.6054, -0.7904, 0.09335, -0.2875, -0.9411, -0.1779, -0.2875, -0.9411, -0.1779, -0.2875, -0.9411, -0.1779, -0.2875, -0.9411, -0.1779, -0.6697, 0.08206, -0.7381, -0.6697, 0.08206, -0.7381, -0.6697, 0.08206, -0.7381, -0.6697, 0.08206, -0.7381, -0.2901, -0.9537, 0.07865, -0.2901, -0.9537, 0.07865, -0.2901, -0.9537, 0.07865, -0.2901, -0.9537, 0.07865, 0.4136, -0.8948, 0.1682, 0.4136, -0.8948, 0.1682, 0.4136, -0.8948, 0.1682, 0.4136, -0.8948, 0.1682, 0.9954, 0.03631, 0.08893, 0.9954, 0.03631, 0.08893, 0.9954, 0.03631, 0.08893, 0.9954, 0.03631, 0.08893, 0.9931, -0.02887, 0.1134, 0.9931, -0.02887, 0.1134, 0.9931, -0.02887, 0.1134, 0.9931, -0.02887, 0.1134, 0.9912, -0.06542, 0.1149, 0.9912, -0.06542, 0.1149, 0.9912, -0.06542, 0.1149, 0.9912, -0.06542, 0.1149, -0.3907, 0.7092, -0.5869, -0.3907, 0.7092, -0.5869, -0.3907, 0.7092, -0.5869, -0.3907, 0.7092, -0.5869, -1.0, 0.0, 0.0, -1.0, 0.0, 0.0, -1.0, 0.0, 0.0, -1.0, 0.0, 0.0, -1.0, 0.0, 0.0, -1.0, 0.0, 0.0, -1.0, 0.0, 0.0, -1.0, 0.0, 0.0, 0.9329, 0.02508, 0.3594, 0.9329, 0.02508, 0.3594, 0.9329, 0.02508, 0.3594, 0.9329, 0.02508, 0.3594, 0.9505, -0.02827, 0.3093, 0.9505, -0.02827, 0.3093, 0.9505, -0.02827, 0.3093, 0.9505, -0.02827, 0.3093, 0.9491, -0.06524, 0.3082, 0.9491, -0.06524, 0.3082, 0.9491, -0.06524, 0.3082, 0.9491, -0.06524, 0.3082, -0.4757, 0.8761, 0.07899, -0.4757, 0.8761, 0.07899, -0.4757, 0.8761, 0.07899, -0.4757, 0.8761, 0.07899, 0.06847, 0.8663, 0.4949, 0.06847, 0.8663, 0.4949, 0.06847, 0.8663, 0.4949, 0.06847, 0.8663, 0.4949, -1.0, 0.0, 0.0, -1.0, 0.0, 0.0, -1.0, 0.0, 0.0, -1.0, 0.0, 0.0, -1.0, 0.0, 0.0, -1.0, 0.0, 0.0, -1.0, 0.0, 0.0, -1.0, 0.0, 0.0, -1.0, 0.0, 0.0, -1.0, 0.0, 0.0, -1.0, 0.0, 0.0, -1.0, 0.0, 0.0, -1.0, 0.0, 0.0, -1.0, 0.0, 0.0, -1.0, 0.0, 0.0, -1.0, 0.0, 0.0, 0.01832, 0.878, 0.4784, 0.01832, 0.878, 0.4784, 0.01832, 0.878, 0.4784, 0.01832, 0.878, 0.4784, -0.5418, 0.8384, 0.06038, -0.5418, 0.8384, 0.06038, -0.5418, 0.8384, 0.06038, -0.5418, 0.8384, 0.06038, 0.9491, -0.06524, 0.3082, 0.9491, -0.06524, 0.3082, 0.9491, -0.06524, 0.3082, 0.9491, -0.06524, 0.3082, 0.9505, -0.02826, 0.3093, 0.9505, -0.02826, 0.3093, 0.9505, -0.02826, 0.3093, 0.9505, -0.02826, 0.3093, 0.9383, -0.0438, 0.3431, 0.9383, -0.0438, 0.3431, 0.9383, -0.0438, 0.3431, 0.9383, -0.0438, 0.3431, -0.1156, -0.9422, -0.3144, -0.1156, -0.9422, -0.3144, -0.1156, -0.9422, -0.3144, -0.1156, -0.9422, -0.3144, 0.4955, -0.8686, -0.004676, 0.4955, -0.8686, -0.004676, 0.4955, -0.8686, -0.004676, 0.4955, -0.8686, -0.004676, -1.0, 0.0, 0.0, -1.0, 0.0, 0.0, -1.0, 0.0, 0.0, -1.0, 0.0, 0.0, 0.3148, 0.8907, 0.3281, 0.3148, 0.8907, 0.3281, 0.3148, 0.8907, 0.3281, 0.3148, 0.8907, 0.3281, -0.4053, -0.9074, -0.1112, -0.4053, -0.9074, -0.1112, -0.4053, -0.9074, -0.1112, -0.4053, -0.9074, -0.1112, 0.7289, -0.6544, 0.2009, 0.7289, -0.6544, 0.2009, 0.7289, -0.6544, 0.2009, 0.7289, -0.6544, 0.2009, 0.771, 0.2478, 0.5867, 0.771, 0.2478, 0.5867, 0.771, 0.2478, 0.5867, 0.771, 0.2478, 0.5867, 0.8868, -0.02823, 0.4612, 0.8868, -0.02823, 0.4612, 0.8868, -0.02823, 0.4612, 0.8868, -0.02823, 0.4612, 0.8847, -0.06248, 0.4619, 0.8847, -0.06248, 0.4619, 0.8847, -0.06248, 0.4619, 0.8847, -0.06248, 0.4619, -0.3614, 0.8265, 0.4315, -0.3614, 0.8265, 0.4315, -0.3614, 0.8265, 0.4315, -0.3614, 0.8265, 0.4315, 0.1156, 0.7482, 0.6533, 0.1156, 0.7482, 0.6533, 0.1156, 0.7482, 0.6533, 0.1156, 0.7482, 0.6533, -1.0, 0.0, 0.0, -1.0, 0.0, 0.0, -1.0, 0.0, 0.0, -1.0, 0.0, 0.0, -1.0, 0.0, 0.0, -1.0, 0.0, 0.0, -1.0, 0.0, 0.0, -1.0, 0.0, 0.0, -1.0, 0.0, 0.0, -1.0, 0.0, 0.0, -1.0, 0.0, 0.0, -1.0, 0.0, 0.0, -0.3983, -0.9137, -0.0812, -0.3983, -0.9137, -0.0812, -0.3983, -0.9137, -0.0812, -0.3983, -0.9137, -0.0812, 0.8262, -0.5293, 0.1928, 0.8262, -0.5293, 0.1928, 0.8262, -0.5293, 0.1928, 0.8262, -0.5293, 0.1928, 0.5048, 0.8628, 0.02692, 0.5048, 0.8628, 0.02692, 0.5048, 0.8628, 0.02692, 0.5048, 0.8628, 0.02692, 0.9985, -0.0432, 0.03392, 0.9985, -0.0432, 0.03392, 0.9985, -0.0432, 0.03392, 0.9985, -0.0432, 0.03392, 0.9972, -0.06524, 0.03728, 0.9972, -0.06524, 0.03728, 0.9972, -0.06524, 0.03728, 0.9972, -0.06524, 0.03728, 0.1215, 0.9541, 0.2739, 0.1215, 0.9541, 0.2739, 0.1215, 0.9541, 0.2739, 0.1215, 0.9541, 0.2739, 0.9555, 0.01466, -0.2945, 0.9555, 0.01466, -0.2945, 0.9555, 0.01466, -0.2945, 0.9555, 0.01466, -0.2945, 0.8796, 0.329, -0.3435, 0.8796, 0.329, -0.3435, 0.8796, 0.329, -0.3435, 0.8796, 0.329, -0.3435, -0.1671, -0.8541, -0.4926, -0.1671, -0.8541, -0.4926, -0.1671, -0.8541, -0.4926, -0.1671, -0.8541, -0.4926, 0.7375, -0.5967, -0.3164, 0.7375, -0.5967, -0.3164, 0.7375, -0.5967, -0.3164, 0.7375, -0.5967, -0.3164, 0.8333, 0.4844, -0.2664, 0.8333, 0.4844, -0.2664, 0.8333, 0.4844, -0.2664, 0.8333, 0.4844, -0.2664, 0.9597, -0.01587, -0.2807, 0.9597, -0.01587, -0.2807, 0.9597, -0.01587, -0.2807, 0.9597, -0.01587, -0.2807, 0.9409, -0.06534, -0.3324, 0.9409, -0.06534, -0.3324, 0.9409, -0.06534, -0.3324, 0.9409, -0.06534, -0.3324, 0.3152, 0.8326, -0.4554, 0.3152, 0.8326, -0.4554, 0.3152, 0.8326, -0.4554, 0.3152, 0.8326, -0.4554, 0.2535, 0.8774, -0.4072, 0.2535, 0.8774, -0.4072, 0.2535, 0.8774, -0.4072, 0.2535, 0.8774, -0.4072, -0.014, -0.9878, -0.1552, -0.014, -0.9878, -0.1552, -0.014, -0.9878, -0.1552, -0.014, -0.9878, -0.1552, -0.014, -0.9878, -0.1552, -1.0, 0.0, 0.0, -1.0, 0.0, 0.0, -1.0, 0.0, 0.0, -1.0, 0.0, 0.0, 0.9502, -0.06562, -0.3045, 0.9502, -0.06562, -0.3045, 0.9502, -0.06562, -0.3045, 0.9502, -0.06562, -0.3045, 0.1578, 0.8873, -0.4334, 0.1578, 0.8873, -0.4334, 0.1578, 0.8873, -0.4334, 0.1578, 0.8873, -0.4334, 0.3421, 0.8675, -0.3612, 0.3421, 0.8675, -0.3612, 0.3421, 0.8675, -0.3612, 0.3421, 0.8675, -0.3612, -1.0, 0.0, 0.0, -1.0, 0.0, 0.0, -1.0, 0.0, 0.0, -1.0, 0.0, 0.0, -1.0, 0.0, 0.0, -1.0, 0.0, 0.0, -1.0, 0.0, 0.0, -1.0, 0.0, 0.0, 0.03104, -0.9988, -0.03794, 0.03104, -0.9988, -0.03794, 0.03104, -0.9988, -0.03794, 0.03104, -0.9988, -0.03794, 0.6559, -0.7234, -0.2158, 0.6559, -0.7234, -0.2158, 0.6559, -0.7234, -0.2158, 0.6559, -0.7234, -0.2158, -0.6032, -0.7124, -0.3586, -0.6032, -0.7124, -0.3586, -0.6032, -0.7124, -0.3586, -0.6032, -0.7124, -0.3586, -1.0, 0.0, 0.0, -1.0, 0.0, 0.0, -1.0, 0.0, 0.0, -1.0, 0.0, 0.0, 0.6304, -0.7732, -0.06894, 0.6304, -0.7732, -0.06894, 0.6304, -0.7732, -0.06894, 0.6304, -0.7732, -0.06894, 0.6304, -0.7732, -0.06894, 0.9316, 0.3634, 0.0004303, 0.9316, 0.3634, 0.0004303, 0.9316, 0.3634, 0.0004303, 0.9316, 0.3634, 0.0004303, 0.9999, 0.01188, -0.001356, 0.9999, 0.01188, -0.001356, 0.9999, 0.01188, -0.001356, 0.9999, 0.01188, -0.001356, 0.9979, -0.06517, -0.001724, 0.9979, -0.06517, -0.001724, 0.9979, -0.06517, -0.001724, 0.9979, -0.06517, -0.001724, 0.2386, 0.931, -0.2762, 0.2386, 0.931, -0.2762, 0.2386, 0.931, -0.2762, 0.2386, 0.931, -0.2762, 0.4044, 0.9048, -0.1335, 0.4044, 0.9048, -0.1335, 0.4044, 0.9048, -0.1335, 0.4044, 0.9048, -0.1335, -1.0, 0.0, 0.0, -1.0, 0.0, 0.0, -1.0, 0.0, 0.0, -1.0, 0.0, 0.0, -1.0, 0.0, 0.0, -1.0, 0.0, 0.0, -1.0, 0.0, 0.0, -1.0, 0.0, 0.0, 0.5178, 0.8215, -0.2389, 0.5178, 0.8215, -0.2389, 0.5178, 0.8215, -0.2389, 0.5178, 0.8215, -0.2389, 0.456, -0.6364, -0.6222, 0.456, -0.6364, -0.6222, 0.456, -0.6364, -0.6222, 0.456, -0.6364, -0.6222, 0.9299, 0.3595, -0.07834, 0.9299, 0.3595, -0.07834, 0.9299, 0.3595, -0.07834, 0.9299, 0.3595, -0.07834, 0.9976, 0.0126, -0.06737, 0.9976, 0.0126, -0.06737, 0.9976, 0.0126, -0.06737, 0.9976, 0.0126, -0.06737, 0.9953, -0.06581, -0.07035, 0.9953, -0.06581, -0.07035, 0.9953, -0.06581, -0.07035, 0.9953, -0.06581, -0.07035, 0.2164, 0.8239, -0.5237, 0.2164, 0.8239, -0.5237, 0.2164, 0.8239, -0.5237, 0.2164, 0.8239, -0.5237, 0.4564, 0.8342, -0.3095, 0.4564, 0.8342, -0.3095, 0.4564, 0.8342, -0.3095, 0.4564, 0.8342, -0.3095, -1.0, 0.0, 0.0, -1.0, 0.0, 0.0, -1.0, 0.0, 0.0, -1.0, 0.0, 0.0, 0.9894, -0.06612, -0.1296, 0.9894, -0.06612, -0.1296, 0.9894, -0.06612, -0.1296, 0.9894, -0.06612, -0.1296, 0.9922, 0.01318, -0.1243, 0.9922, 0.01318, -0.1243, 0.9922, 0.01318, -0.1243, 0.9922, 0.01318, -0.1243, -1.0, 0.0, 0.0, -1.0, 0.0, 0.0, -1.0, 0.0, 0.0, -1.0, 0.0, 0.0, -0.7503, -0.6611, -0.003043, -0.7503, -0.6611, -0.003043, -0.7503, -0.6611, -0.003043, -0.7503, -0.6611, -0.003043, 0.5255, -0.8488, -0.05828, 0.5255, -0.8488, -0.05828, 0.5255, -0.8488, -0.05828, 0.5255, -0.8488, -0.05828, 0.9294, 0.359, -0.08506, 0.9294, 0.359, -0.08506, 0.9294, 0.359, -0.08506, 0.9294, 0.359, -0.08506, 0.9973, 0.01266, -0.07287, 0.9973, 0.01266, -0.07287, 0.9973, 0.01266, -0.07287, 0.9973, 0.01266, -0.07287, 0.9949, -0.06585, -0.07608, 0.9949, -0.06585, -0.07608, 0.9949, -0.06585, -0.07608, 0.9949, -0.06585, -0.07608, 0.2512, 0.851, -0.4611, 0.2512, 0.851, -0.4611, 0.2512, 0.851, -0.4611, 0.2512, 0.851, -0.4611, 0.4241, -0.7984, 0.4275, 0.4241, -0.7984, 0.4275, 0.4241, -0.7984, 0.4275, 0.4241, -0.7984, 0.4275, -0.6836, -0.6285, 0.3711, -0.6836, -0.6285, 0.3711, -0.6836, -0.6285, 0.3711, -0.6836, -0.6285, 0.3711, 0.3369, 0.9251, -0.1754, 0.3369, 0.9251, -0.1754, 0.3369, 0.9251, -0.1754, 0.3369, 0.9251, -0.1754, 0.5427, 0.8283, -0.1394, 0.5427, 0.8283, -0.1394, 0.5427, 0.8283, -0.1394, 0.5427, 0.8283, -0.1394, -1.0, 0.0, 0.0, -1.0, 0.0, 0.0, -1.0, 0.0, 0.0, -1.0, 0.0, 0.0, -1.0, 0.0, 0.0, -1.0, 0.0, 0.0, -1.0, 0.0, 0.0, -1.0, 0.0, 0.0, -0.7799, -0.6193, 0.09045, -0.7799, -0.6193, 0.09045, -0.7799, -0.6193, 0.09045, -0.7799, -0.6193, 0.09045, 0.5068, -0.8571, 0.09207, 0.5068, -0.8571, 0.09207, 0.5068, -0.8571, 0.09207, 0.5068, -0.8571, 0.09207, 0.9236, 0.3542, -0.1467, 0.9236, 0.3542, -0.1467, 0.9236, 0.3542, -0.1467, 0.9236, 0.3542, -0.1467, -1.0, 0.0, 0.0, -1.0, 0.0, 0.0, -1.0, 0.0, 0.0, -1.0, 0.0, 0.0, -1.0, 0.0, 0.0, -1.0, 0.0, 0.0, -1.0, 0.0, 0.0, -1.0, 0.0, 0.0, 0.929, 0.3587, -0.09074, 0.929, 0.3587, -0.09074, 0.929, 0.3587, -0.09074, 0.929, 0.3587, -0.09074, 0.9969, 0.0127, -0.07729, 0.9969, 0.0127, -0.07729, 0.9969, 0.0127, -0.07729, 0.9969, 0.0127, -0.07729, 0.9946, -0.06588, -0.08072, 0.9946, -0.06588, -0.08072, 0.9946, -0.06588, -0.08072, 0.9946, -0.06588, -0.08072, 0.4169, 0.8985, -0.1373, 0.4169, 0.8985, -0.1373, 0.4169, 0.8985, -0.1373, 0.4169, 0.8985, -0.1373, 0.5427, 0.8338, -0.1017, 0.5427, 0.8338, -0.1017, 0.5427, 0.8338, -0.1017, 0.5427, 0.8338, -0.1017, -1.0, 0.0, 0.0, -1.0, 0.0, 0.0, -1.0, 0.0, 0.0, -1.0, 0.0, 0.0, -1.0, 0.0, 0.0, -1.0, 0.0, 0.0, -1.0, 0.0, 0.0, -1.0, 0.0, 0.0, -0.001667, -0.01713, 0.9999, -0.001667, -0.01713, 0.9999, -0.001667, -0.01713, 0.9999, -0.001667, -0.01713, 0.9999, -0.001667, -0.01713, 0.9999, -0.001667, -0.01713, 0.9999, 0.003992, -0.001661, 1.0, 0.003992, -0.001661, 1.0, 0.003992, -0.001661, 1.0, 0.003992, -0.001661, 1.0, 0.003992, -0.001661, 1.0, 0.003992, -0.001661, 1.0, -0.2926, -0.6482, 0.703, -0.2926, -0.6482, 0.703, -0.2926, -0.6482, 0.703, -0.2926, -0.6482, 0.703, 0.3101, -0.7384, 0.5988, 0.3101, -0.7384, 0.5988, 0.3101, -0.7384, 0.5988, 0.3101, -0.7384, 0.5988, 0.3101, -0.7384, 0.5988, 0.9265, 0.3565, -0.1202, 0.9265, 0.3565, -0.1202, 0.9265, 0.3565, -0.1202, 0.9265, 0.3565, -0.1202, 0.9947, 0.01295, -0.1016, 0.9947, 0.01295, -0.1016, 0.9947, 0.01295, -0.1016, 0.9947, 0.01295, -0.1016, 0.9922, -0.06602, -0.1061, 0.9922, -0.06602, -0.1061, 0.9922, -0.06602, -0.1061, 0.9922, -0.06602, -0.1061, 0.5115, 0.8482, -0.1373, 0.5115, 0.8482, -0.1373, 0.5115, 0.8482, -0.1373, 0.5115, 0.8482, -0.1373, 0.5402, 0.8328, -0.1213, 0.5402, 0.8328, -0.1213, 0.5402, 0.8328, -0.1213, 0.5402, 0.8328, -0.1213, 0.02956, -0.7582, -0.6514, 0.02956, -0.7582, -0.6514, 0.02956, -0.7582, -0.6514, 0.02956, -0.7582, -0.6514, 0.02848, -0.8574, 0.5138, 0.02848, -0.8574, 0.5138, 0.02848, -0.8574, 0.5138, 0.02848, -0.8574, 0.5138, 0.0347, -0.9912, 0.1278, 0.0347, -0.9912, 0.1278, 0.0347, -0.9912, 0.1278, 0.0347, -0.9912, 0.1278, 0.01714, -0.5884, 0.8084, 0.01714, -0.5884, 0.8084, 0.01714, -0.5884, 0.8084, 0.01714, -0.5884, 0.8084, 0.03498, -0.9973, -0.06415, 0.03498, -0.9973, -0.06415, 0.03498, -0.9973, -0.06415, 0.03498, -0.9973, -0.06415, 0.8092, -0.5834, -0.06917, 0.8092, -0.5834, -0.06917, 0.8092, -0.5834, -0.06917, 0.8092, -0.5834, -0.06917, 0.7095, -0.7018, 0.0638, 0.7095, -0.7018, 0.0638, 0.7095, -0.7018, 0.0638, 0.7095, -0.7018, 0.0638, 0.7797, -0.624, -0.05247, 0.7797, -0.624, -0.05247, 0.7797, -0.624, -0.05247, 0.7797, -0.624, -0.05247, 0.66, -0.5818, -0.4753, 0.66, -0.5818, -0.4753, 0.66, -0.5818, -0.4753, 0.66, -0.5818, -0.4753])] * 3)])

# ---- objects
ob_empty = bpy.data.objects.new('Empty', None)
ob_empty_001 = bpy.data.objects.new('Empty.001', None)
ob_cube = bpy.data.objects.new('Cube', me_cube_001)

# ---- transforms, parenting, visibility, modifiers, constraints
ob_empty.location = (1.43, 2.526, 1.313)
ob_empty.rotation_euler = (1.571, 0.0, 0.0)
ob_empty.empty_display_type = 'IMAGE'
ob_empty.empty_display_size = 5.0
ob_empty_001.location = (-2.82, -2.174, 1.313)
ob_empty_001.rotation_euler = (1.571, 0.0, 1.571)
ob_empty_001.empty_display_type = 'IMAGE'
ob_empty_001.empty_display_size = 5.0
ob_cube.location = (0.0, 0.0, 0.0)
_m = ob_cube.modifiers.new('Mirror', 'MIRROR')
_m.use_clip = True

# ---- collection membership
col_collection.objects.link(ob_empty)
col_collection.objects.link(ob_empty_001)
col_collection.objects.link(ob_cube)

# ---- scene / render settings (as saved in the file)
scene.frame_start = 1; scene.frame_end = 250; scene.frame_set(30)
scene.render.engine = 'BLENDER_EEVEE_NEXT'
bpy.context.view_layer.update()

# ---- added for rendering (the .blend has no active camera and no usable light): camera, sun
cam_auto = bpy.data.cameras.new('AutoCamera')
cam_auto.lens = 50.0
cam_auto.sensor_width = 36.0
cam_auto.clip_end = 1000.0
ob_auto_camera = bpy.data.objects.new('AutoCamera', cam_auto)
scene.collection.objects.link(ob_auto_camera)
ob_auto_camera.location = (1.7777, -2.17098, 2.33339)
ob_auto_camera.rotation_euler = (1.09748, -7.21219e-08, 0.694738)
scene.camera = ob_auto_camera
light_auto_sun = bpy.data.lights.new('AutoSun', 'SUN')
light_auto_sun.energy = 3.0
light_auto_sun.angle = 0.0523599
ob_auto_sun = bpy.data.objects.new('AutoSun', light_auto_sun)
scene.collection.objects.link(ob_auto_sun)
ob_auto_sun.rotation_euler = (0.872665, 0.174533, 0.523599)
bpy.context.view_layer.update()
